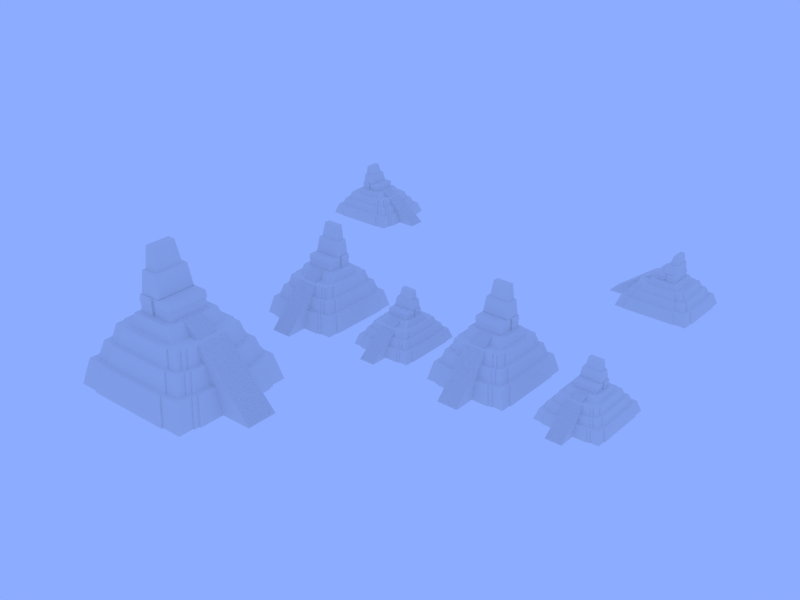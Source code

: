 # Source: templos.blend  (saved by Blender 2.59.0; exported with 4.5.12 LTS)
import bpy
from mathutils import Matrix  # noqa: F401  (used for matrix-valued properties, if any)

bpy.ops.wm.read_factory_settings(use_empty=True)
scene = bpy.context.scene
scene.name = 'Scene'

# ---- collections
col_collection_1 = bpy.data.collections.new('Collection 1'); scene.collection.children.link(col_collection_1)

# ---- materials (node trees are filled in below, after node groups)
mat_templo_png = bpy.data.materials.new('templo.png')
mat_templo_png.alpha_threshold = 0.0
mat_templo_png.use_transparent_shadow = False
mat_templo_png.roughness = 0.5
mat_templo_png.line_color = (0.0, 0.0, 0.0, 1.0)

# ---- material node trees

# ---- world
world_world = bpy.data.worlds.new('World'); scene.world = world_world
world_world.color = (0.2636, 0.4117, 1.0)
world_world.use_sun_shadow = False
world_world.sun_shadow_jitter_overblur = 0.0
world_world.cycles.sampling_method = 'MANUAL'
world_world.cycles.sample_map_resolution = 256
world_world.light_settings.ao_factor = 0.4188

# ---- meshes
me_templo = bpy.data.meshes.new('templo')
me_templo.from_pydata([(1112.0, 164.9, 165.6), (1100.0, 164.9, 178.4), (1125.0, 164.8, 152.7), (1087.0, 164.9, 191.2), (1100.0, 164.9, 165.6), (1111.0, -218.8, 165.6), (1112.0, 164.9, 152.7), (1137.0, 164.8, 139.9), (1075.0, 165.0, 204.0), (1087.0, 164.9, 178.4), (1099.0, -218.8, 178.4), (1124.0, -218.9, 152.7), (1125.0, 164.8, 139.9), (1149.0, 164.8, 127.1), (1063.0, 165.0, 216.9), (1075.0, 165.0, 191.2), (1087.0, -218.8, 191.2), (1099.0, -218.8, 165.6), (1111.0, -218.8, 152.7), (1136.0, -218.9, 139.9), (1137.0, 164.8, 127.1), (1162.0, 164.8, 114.2), (1050.0, 165.0, 229.7), (1063.0, 165.0, 204.0), (1074.0, -218.8, 204.0), (1087.0, -218.8, 178.4), (1124.0, -218.9, 139.9), (1148.0, -218.9, 127.1), (1149.0, 164.8, 114.2), (1174.0, 164.7, 101.4), (840.4, 165.5, 447.8), (1038.0, 165.1, 242.5), (1050.0, 165.0, 216.9), (1062.0, -218.7, 216.9), (1074.0, -218.8, 191.2), (1136.0, -218.9, 127.1), (1161.0, -219.0, 114.2), (1162.0, 164.8, 101.4), (1186.0, 164.7, 88.59), (828.1, 165.6, 460.6), (618.1, 166.1, 678.6), (852.8, 165.5, 434.9), (1026.0, 165.1, 255.3), (1038.0, 165.1, 229.7), (1049.0, -218.7, 229.7), (1062.0, -218.7, 204.0), (1148.0, -218.9, 114.2), (1173.0, -219.0, 101.4), (1174.0, 164.7, 88.59), (1199.0, 164.7, 75.77), (815.7, 165.6, 473.4), (828.1, 165.6, 447.8), (630.4, 166.0, 665.8), (839.5, -218.2, 447.8), (840.4, 165.5, 434.9), (865.1, 165.5, 422.1), (1013.0, 165.1, 268.2), (1026.0, 165.1, 242.5), (1037.0, -218.7, 242.5), (1049.0, -218.7, 216.9), (1161.0, -219.0, 101.4), (1185.0, -219.0, 88.59), (1186.0, 164.7, 75.77), (1211.0, 164.6, 62.94), (372.3, 101.5, 839.4), (803.3, 165.6, 486.2), (815.7, 165.6, 460.6), (827.1, -218.2, 460.6), (605.7, 166.1, 678.6), (617.1, -217.6, 678.6), (618.1, 166.1, 665.8), (642.8, 166.0, 653.0), (655.1, 166.0, 640.2), (667.5, 166.0, 627.3), (851.8, -218.2, 434.9), (852.8, 165.5, 422.1), (877.5, 165.4, 409.3), (1001.0, 165.1, 281.0), (1013.0, 165.1, 255.3), (1025.0, -218.6, 255.3), (1037.0, -218.7, 229.7), (1173.0, -219.0, 88.59), (1198.0, -219.1, 75.77), (1199.0, 164.7, 62.94), (1223.0, 164.6, 50.11), (865.3, 165.5, -1.195), (326.1, 101.6, 873.6), (337.6, 101.6, 865.1), (360.7, 101.5, 848.0), (360.7, 101.5, 839.4), (383.8, 101.5, 830.9), (406.9, 101.4, 813.8), (418.4, 101.4, 805.2), (453.1, 101.3, 779.5), (791.0, 165.7, 499.1), (803.3, 165.6, 473.4), (814.8, -218.1, 473.4), (827.1, -218.2, 447.8), (605.7, 166.1, 691.5), (604.8, -217.6, 678.6), (629.5, -217.7, 665.8), (630.4, 166.0, 653.0), (642.8, 166.0, 640.2), (679.8, 165.9, 614.5), (692.2, 165.9, 601.7), (839.5, -218.2, 434.9), (864.2, -218.2, 422.1), (865.1, 165.5, 409.3), (889.8, 165.4, 396.4), (988.6, 165.2, 293.8), (1001.0, 165.1, 268.2), (1012.0, -218.6, 268.2), (1025.0, -218.6, 242.5), (1185.0, -219.0, 75.77), (1210.0, -219.1, 62.94), (1211.0, 164.6, 50.11), (1236.0, 164.6, 37.29), (325.5, -150.0, 873.6), (326.1, 101.6, 865.1), (349.2, 101.6, 856.5), (360.1, -150.0, 848.0), (371.7, -150.1, 839.4), (372.3, 101.5, 830.9), (395.4, 101.5, 822.3), (406.9, 101.4, 805.2), (430.0, 101.4, 796.6), (441.5, 101.4, 788.1), (453.1, 101.3, 771.0), (704.5, 165.9, 588.8), (716.9, 165.8, 576.0), (655.1, 166.0, 627.3), (778.6, 165.7, 511.9), (791.0, 165.7, 486.2), (802.4, -218.1, 486.2), (814.8, -218.1, 460.6), (568.6, 166.2, 729.9), (581.0, 166.2, 717.1), (604.8, -217.6, 691.5), (593.3, 166.1, 704.3), (617.1, -217.6, 665.8), (641.8, -217.7, 653.0), (654.2, -217.7, 640.2), (666.5, -217.8, 627.3), (667.5, 166.0, 614.5), (679.8, 165.9, 601.7), (851.8, -218.2, 422.1), (876.5, -218.3, 409.3), (877.5, 165.4, 396.4), (902.2, 165.4, 383.6), (976.3, 165.2, 306.7), (988.6, 165.2, 281.0), (1000.0, -218.6, 281.0), (1012.0, -218.6, 255.3), (1198.0, -219.1, 62.94), (1222.0, -219.1, 50.11), (1223.0, 164.6, 37.29), (1248.0, 164.5, 24.46), (314.6, 101.7, 873.6), (337.0, -150.0, 865.1), (349.2, 101.6, 848.0), (360.1, -150.0, 839.4), (383.2, -150.1, 830.9), (383.8, 101.5, 822.3), (395.4, 101.5, 813.8), (406.3, -150.2, 813.8), (417.8, -150.2, 805.2), (418.4, 101.4, 796.6), (430.0, 101.4, 788.1), (441.5, 101.4, 779.5), (452.4, -150.3, 779.5), (464.6, 101.3, 771.0), (337.6, 101.6, 856.5), (692.2, 165.9, 588.8), (704.5, 165.9, 576.0), (766.3, 165.7, 524.7), (778.6, 165.7, 499.1), (790.1, -218.1, 499.1), (802.4, -218.1, 473.4), (556.3, 166.2, 729.9), (568.6, 166.2, 717.1), (581.0, 166.2, 704.3), (593.3, 166.1, 691.5), (629.5, -217.7, 653.0), (654.2, -217.7, 627.3), (678.9, -217.8, 614.5), (691.2, -217.8, 601.7), (864.2, -218.2, 409.3), (888.9, -218.3, 396.4), (889.8, 165.4, 383.6), (914.5, 165.4, 370.8), (976.3, 165.2, 293.8), (987.7, -218.5, 293.8), (1000.0, -218.6, 268.2), (1210.0, -219.1, 50.11), (1235.0, -219.1, 37.29), (1236.0, 164.6, 24.46), (1260.0, 164.5, 11.63), (291.5, 101.7, 899.3), (313.9, -149.9, 873.6), (314.6, 101.7, 882.2), (325.5, -150.0, 865.1), (348.6, -150.0, 856.5), (371.7, -150.1, 830.9), (394.7, -150.1, 822.3), (406.3, -150.2, 805.2), (429.4, -150.2, 796.6), (440.9, -150.2, 788.1), (452.4, -150.3, 771.0), (464.0, -150.3, 771.0), (703.6, -217.9, 588.8), (715.9, -217.9, 576.0), (716.9, 165.8, 563.2), (766.3, 165.7, 511.9), (777.7, -218.0, 511.9), (790.1, -218.1, 486.2), (476.1, 101.3, 762.4), (556.3, 166.2, 742.8), (567.7, -217.5, 729.9), (580.1, -217.6, 717.1), (592.4, -217.6, 704.3), (641.8, -217.7, 640.2), (678.9, -217.8, 601.7), (876.5, -218.3, 396.4), (901.2, -218.3, 383.6), (902.2, 165.4, 370.8), (926.9, 165.3, 358.0), (963.9, 165.2, 319.5), (783.8, 165.7, 324.2), (963.9, 165.2, 306.7), (975.4, -218.5, 306.7), (987.7, -218.5, 281.0), (1222.0, -219.1, 37.29), (1247.0, -219.2, 24.46), (1248.0, 164.5, 11.63), (1260.0, 164.5, -1.195), (279.9, 101.7, 899.3), (313.9, -149.9, 882.2), (303.0, 101.7, 890.7), (337.0, -150.0, 856.5), (383.2, -150.1, 822.3), (417.8, -150.2, 796.6), (440.9, -150.2, 779.5), (464.6, 101.3, 762.4), (354.7, 101.6, 745.3), (703.6, -217.9, 576.0), (729.2, 165.8, 563.2), (596.1, 166.1, 544.8), (753.9, 165.7, 537.5), (651.3, 166.0, 544.8), (753.9, 165.7, 524.7), (765.4, -218.0, 524.7), (777.7, -218.0, 499.1), (555.4, -217.5, 742.8), (543.9, 166.3, 745.3), (555.4, -217.5, 729.9), (580.1, -217.6, 704.3), (666.5, -217.8, 614.5), (888.9, -218.3, 383.6), (913.6, -218.4, 370.8), (914.5, 165.4, 358.0), (939.2, 165.3, 345.1), (718.1, 165.8, 324.2), (963.0, -218.5, 319.5), (975.4, -218.5, 293.8), (1235.0, -219.1, 24.46), (1259.0, -219.2, 11.63), (279.9, 101.7, 901.8), (290.9, -149.9, 899.3), (291.5, 101.7, 890.7), (303.0, 101.7, 882.2), (348.6, -150.0, 848.0), (429.4, -150.2, 788.1), (475.5, -150.3, 762.4), (715.9, -217.9, 563.2), (728.3, -217.9, 563.2), (741.6, 165.8, 550.4), (753.0, -218.0, 537.5), (765.4, -218.0, 511.9), (487.7, 101.2, 753.9), (476.1, 101.3, 753.9), (543.9, 166.3, 742.8), (567.7, -217.5, 717.1), (541.5, 166.3, 745.3), (901.2, -218.3, 370.8), (925.9, -218.4, 358.0), (926.9, 165.3, 345.1), (951.6, 165.3, 332.3), (951.6, 165.3, 319.5), (963.0, -218.5, 306.7), (1247.0, -219.2, 11.63), (279.3, -149.8, 901.8), (279.3, -149.8, 899.3), (302.4, -149.9, 890.7), (394.7, -150.1, 813.8), (691.2, -217.8, 588.8), (729.2, 165.8, 550.4), (741.6, 165.8, 537.5), (753.0, -218.0, 524.7), (475.5, -150.3, 753.9), (543.0, -217.5, 745.3), (592.4, -217.6, 691.5), (487.7, 101.2, 745.3), (913.6, -218.4, 358.0), (938.3, -218.4, 345.1), (939.2, 165.3, 332.3), (950.7, -218.5, 319.5), (1259.0, -219.2, -1.195), (276.5, 101.8, 901.8), (290.9, -149.9, 890.7), (464.0, -150.3, 762.4), (728.3, -217.9, 550.4), (740.7, -217.9, 537.5), (487.1, -150.4, 753.9), (543.0, -217.5, 742.8), (925.9, -218.4, 345.1), (950.7, -218.5, 332.3), (864.4, -218.2, -1.195), (302.4, -149.9, 882.2), (740.7, -217.9, 550.4), (540.5, -217.5, 745.3), (487.1, -150.4, 745.3), (938.3, -218.4, 332.3), (782.9, -218.0, 324.2), (275.9, -149.8, 901.8), (650.3, -217.7, 544.8), (595.2, -217.6, 544.8), (354.1, -150.0, 745.3), (717.2, -217.9, 324.2), (435.6, -600.2, 544.8), (-492.3, -659.6, 324.2), (502.3, -662.0, 324.2), (-425.4, -598.1, 544.8), (482.4, -706.2, 324.2), (502.4, -640.6, 324.2), (-425.3, -576.8, 544.8), (-492.3, -638.2, 324.2), (482.3, -727.6, 324.2), (738.9, -706.9, 324.2), (435.7, -578.8, 544.8), (-412.8, -543.0, 544.8), (-663.3, -637.8, 324.2), (-472.6, -703.9, 324.2), (563.7, -782.2, -1.195), (606.7, -579.3, 544.8), (423.3, -545.0, 544.8), (673.4, -641.0, 324.2), (-412.7, -521.6, 544.8), (-472.7, -725.3, 324.2), (563.7, -803.6, -1.195), (820.3, -782.8, -1.195), (673.7, -534.1, 324.2), (368.8, -495.0, 745.3), (-541.0, -521.3, 544.8), (-358.0, -493.2, 745.3), (-596.3, -576.3, 544.8), (-729.1, -703.3, 324.2), (-554.3, -779.5, -1.195), (-554.4, -800.8, -1.195), (820.7, -590.4, -1.195), (423.4, -523.6, 544.8), (695.0, -534.2, 324.2), (-358.0, -471.8, 745.3), (-662.9, -466.8, 324.2), (-728.5, -446.8, 324.2), (-810.9, -778.8, -1.195), (739.4, -514.5, 324.2), (607.0, -472.4, 544.8), (551.7, -524.0, 544.8), (628.3, -472.4, 544.8), (368.9, -473.6, 745.3), (-595.9, -405.3, 544.8), (-486.3, -471.5, 745.3), (-684.3, -466.7, 324.2), (-810.3, -522.3, -1.195), (760.8, -514.5, 324.2), (551.8, -459.8, 544.8), (497.1, -473.9, 745.3), (695.2, -470.1, 324.2), (-351.2, -399.8, 745.3), (353.5, -401.5, 745.3), (-540.7, -393.0, 544.8), (-485.9, -343.2, 745.3), (-747.8, 403.6, 324.2), (-831.6, -522.2, -1.195), (842.1, -590.5, -1.195), (716.6, -470.1, 324.2), (573.4, -395.7, 544.8), (573.2, -459.9, 544.8), (628.5, -408.3, 544.8), (-505.8, 298.9, 745.3), (-562.1, -393.0, 544.8), (-617.3, -405.3, 544.8), (-749.9, -446.7, 324.2), (-726.5, 403.5, 324.2), (842.3, -526.3, -1.195), (717.2, -217.9, 324.2), (594.7, -395.8, 544.8), (518.7, -409.8, 745.3), (497.3, -409.8, 745.3), (649.9, -408.3, 544.8), (275.3, -363.6, 901.8), (-484.4, 298.8, 745.3), (354.1, -150.0, 745.3), (-615.4, 361.5, 544.8), (-507.3, -343.2, 745.3), (-682.1, 423.3, 324.2), (-829.2, 479.5, -1.195), (-807.8, 479.5, -1.195), (760.9, -450.4, 324.2), (540.2, -345.7, 745.3), (595.2, -217.6, 544.8), (-286.1, -362.3, 901.8), (-349.4, 354.8, 745.3), (-538.9, 348.9, 544.8), (-560.3, 349.0, 544.8), (-725.8, 660.1, 324.2), (782.3, -450.4, 324.2), (650.3, -217.7, 544.8), (518.8, -345.7, 745.3), (-246.3, -292.7, 901.8), (275.9, -149.8, 901.8), (-484.1, 427.1, 745.3), (-594.0, 361.5, 544.8), (-660.7, 423.2, 324.2), (-807.2, 736.0, -1.195), (863.7, -526.4, -1.195), (782.9, -218.0, 324.2), (487.1, -150.4, 745.3), (540.5, -217.5, 745.3), (-65.86, -293.2, 901.8), (-284.5, 316.9, 901.8), (207.2, 229.0, 901.8), (-355.8, 426.8, 745.3), (-593.6, 532.5, 544.8), (-538.6, 477.2, 544.8), (-660.3, 594.3, 324.2), (-550.7, 735.4, -1.195), (864.4, -218.2, -1.195), (-65.8, -267.5, 901.8), (-65.86, -293.2, 1023.0), (-245.0, 247.2, 901.8), (355.3, 353.1, 745.3), (205.9, -276.7, 901.8), (276.5, 101.8, 901.8), (-410.3, 476.9, 544.8), (-469.3, 659.5, 324.2), (487.7, 101.2, 745.3), (-26.06, -276.2, 901.8), (-246.3, -292.7, 1023.0), (-245.0, 247.2, 1023.0), (-64.55, 246.8, 901.8), (277.0, 315.5, 901.8), (205.9, -276.7, 1023.0), (-355.8, 448.2, 745.3), (-422.6, 532.1, 544.8), (-489.3, 593.8, 324.2), (-489.2, 615.2, 324.2), (-469.2, 680.8, 324.2), (541.5, 166.3, 745.3), (-26.04, -267.6, 901.8), (-65.8, -267.5, 1023.0), (-65.88, -301.7, 1023.0), (207.2, 229.0, 1023.0), (-24.83, 229.6, 901.8), (371.1, 446.4, 745.3), (-410.3, 498.2, 544.8), (505.4, 612.8, 324.2), (-550.6, 756.8, -1.195), (718.1, 165.8, 324.2), (651.3, 166.0, 544.8), (596.1, 166.1, 544.8), (-26.04, -267.6, 1023.0), (-65.86, -293.2, 1107.0), (-246.3, -301.3, 1023.0), (-253.5, 255.8, 1023.0), (-64.55, 246.8, 1023.0), (354.7, 101.6, 745.3), (-26.06, -276.2, 1023.0), (-24.83, 229.6, 1023.0), (214.5, -285.3, 1023.0), (371.1, 425.0, 745.3), (425.9, 496.2, 544.8), (-422.6, 553.5, 544.8), (628.2, 753.9, -1.195), (546.4, 678.4, 324.2), (783.8, 165.7, 324.2), (-26.04, -267.6, 1107.0), (-65.8, -267.5, 1107.0), (-245.0, 255.7, 1023.0), (-64.61, 221.1, 1023.0), (-24.85, 221.0, 901.8), (205.9, -285.3, 1023.0), (-24.81, 238.1, 1023.0), (215.7, 237.5, 1023.0), (425.8, 474.8, 544.8), (438.4, 551.4, 544.8), (546.4, 657.0, 324.2), (718.7, 419.9, 324.2), (499.2, 360.6, 745.3), (596.5, 346.1, 544.8), (-26.06, -276.2, 1107.0), (-245.0, 221.5, 1107.0), (-254.9, -301.3, 1023.0), (-245.0, 247.2, 1107.0), (-64.53, 255.3, 1023.0), (-64.61, 221.1, 901.8), (-64.61, 221.1, 1107.0), (-26.08, -284.7, 1023.0), (207.2, 237.5, 1023.0), (-24.83, 229.6, 1107.0), (205.9, -276.7, 1107.0), (-24.85, 221.0, 1023.0), (554.1, 474.5, 544.8), (505.4, 591.4, 324.2), (628.1, 732.5, -1.195), (676.4, 591.0, 324.2), (763.0, 399.9, 324.2), (651.7, 358.4, 544.8), (520.4, 296.4, 745.3), (499.3, 424.7, 745.3), (-246.2, -267.1, 1107.0), (-246.3, -292.7, 1107.0), (-64.55, 246.8, 1107.0), (207.2, 229.0, 1107.0), (438.4, 530.0, 544.8), (742.2, 656.5, 324.2), (824.0, 732.1, -1.195), (784.4, 399.9, 324.2), (697.5, 484.1, 324.2), (630.4, 358.5, 544.8), (541.8, 296.4, 745.3), (520.6, 360.5, 745.3), (553.9, 410.4, 544.8), (-232.1, -237.8, 1380.0), (28.44, -267.8, 1110.0), (-24.85, 221.0, 1107.0), (609.4, 529.6, 544.8), (741.8, 464.1, 324.2), (865.3, 165.5, -1.195), (866.1, 475.4, -1.195), (697.3, 419.9, 324.2), (575.3, 410.3, 544.8), (575.2, 346.2, 544.8), (-231.1, 192.2, 1380.0), (29.62, 220.9, 1110.0), (609.1, 422.7, 544.8), (823.5, 539.7, -1.195), (844.7, 475.5, -1.195), (676.1, 484.1, 324.2), (630.5, 422.6, 544.8), (-219.8, -201.7, 1380.0), (-11.95, -238.3, 1382.0), (763.1, 464.1, 324.2), (844.9, 539.6, -1.195), (-218.9, 156.0, 1380.0), (-10.9, 191.7, 1382.0), (-209.6, -174.9, 1650.0), (-51.87, 155.6, 1382.0), (-52.74, -202.1, 1382.0), (-208.9, 129.1, 1650.0), (-109.7, -175.1, 1650.0), (-109.0, 128.9, 1650.0)], [], [(282, 299, 253), (299, 280, 253), (299, 282, 319), (280, 299, 313), (5, 0, 4), (6, 0, 5), (9, 10, 1), (10, 4, 1), (5, 4, 17), (6, 5, 18), (6, 11, 2), (11, 12, 2), (15, 16, 3), (16, 9, 3), (10, 9, 25), (4, 10, 17), (11, 6, 18), (12, 11, 26), (12, 19, 7), (19, 20, 7), (23, 24, 8), (24, 15, 8), (16, 15, 34), (9, 16, 25), (19, 12, 26), (20, 19, 35), (20, 27, 13), (27, 28, 13), (32, 33, 14), (33, 23, 14), (24, 23, 45), (15, 24, 34), (27, 20, 35), (28, 27, 46), (28, 36, 21), (36, 37, 21), (43, 44, 22), (44, 32, 22), (33, 32, 59), (23, 33, 45), (36, 28, 46), (37, 36, 60), (37, 47, 29), (47, 48, 29), (51, 53, 30), (53, 54, 30), (57, 58, 31), (58, 43, 31), (44, 43, 80), (32, 44, 59), (47, 37, 60), (48, 47, 81), (48, 61, 38), (61, 62, 38), (66, 67, 39), (67, 51, 39), (68, 69, 40), (69, 70, 40), (53, 51, 97), (54, 53, 105), (54, 74, 41), (74, 75, 41), (78, 79, 42), (79, 57, 42), (58, 57, 112), (43, 58, 80), (61, 48, 81), (62, 61, 113), (62, 82, 49), (82, 83, 49), (95, 96, 50), (96, 66, 50), (67, 66, 134), (51, 67, 97), (69, 68, 99), (70, 69, 139), (70, 100, 52), (100, 101, 52), (74, 54, 105), (75, 74, 145), (75, 106, 55), (106, 107, 55), (110, 111, 56), (111, 78, 56), (79, 78, 152), (57, 79, 112), (82, 62, 113), (83, 82, 153), (83, 114, 63), (114, 115, 63), (117, 118, 86), (120, 89, 88), (89, 121, 64), (121, 122, 64), (132, 133, 65), (133, 95, 65), (96, 95, 177), (66, 96, 134), (68, 137, 99), (137, 68, 98), (100, 70, 139), (101, 100, 182), (101, 140, 71), (140, 102, 71), (102, 141, 72), (141, 130, 72), (130, 142, 73), (142, 143, 73), (106, 75, 145), (107, 106, 186), (107, 146, 76), (146, 147, 76), (150, 151, 77), (151, 110, 77), (111, 110, 192), (78, 111, 152), (114, 83, 153), (115, 114, 193), (115, 154, 84), (154, 155, 84), (157, 117, 86), (118, 117, 200), (118, 158, 87), (158, 171, 87), (159, 120, 88), (89, 120, 160), (121, 89, 160), (122, 121, 202), (122, 161, 90), (161, 162, 90), (163, 164, 91), (164, 124, 91), (124, 165, 92), (165, 166, 92), (168, 169, 93), (169, 127, 93), (175, 176, 94), (176, 132, 94), (133, 132, 214), (95, 133, 177), (181, 137, 98), (140, 101, 182), (102, 140, 220), (141, 102, 220), (130, 141, 183), (142, 130, 183), (143, 142, 256), (143, 184, 103), (184, 144, 103), (144, 185, 104), (185, 172, 104), (146, 107, 186), (147, 146, 222), (147, 187, 108), (187, 188, 108), (190, 191, 109), (191, 150, 109), (151, 150, 230), (110, 151, 192), (154, 115, 193), (155, 154, 231), (155, 194, 116), (194, 195, 116), (117, 157, 198), (158, 118, 200), (171, 158, 238), (171, 201, 119), (120, 159, 270), (201, 159, 119), (161, 122, 202), (162, 161, 239), (162, 203, 123), (203, 163, 123), (164, 163, 293), (124, 164, 204), (165, 124, 204), (166, 165, 240), (166, 205, 125), (205, 167, 125), (167, 206, 126), (206, 168, 126), (169, 168, 241), (127, 169, 207), (208, 127, 207), (127, 208, 170), (172, 209, 128), (209, 173, 128), (173, 210, 129), (210, 211, 129), (212, 213, 131), (213, 175, 131), (176, 175, 251), (132, 176, 214), (178, 217, 135), (217, 179, 135), (179, 218, 136), (218, 180, 136), (180, 219, 138), (137, 181, 300), (219, 181, 138), (184, 143, 256), (144, 184, 221), (185, 144, 221), (172, 185, 294), (187, 147, 222), (188, 187, 257), (188, 223, 148), (223, 224, 148), (228, 229, 149), (229, 190, 149), (191, 190, 263), (150, 191, 230), (194, 155, 231), (195, 194, 264), (195, 232, 156), (232, 233, 156), (157, 236, 198), (236, 157, 199), (201, 171, 238), (159, 201, 270), (203, 162, 239), (163, 203, 293), (205, 166, 240), (167, 205, 271), (206, 167, 271), (168, 206, 241), (208, 242, 170), (209, 172, 294), (173, 209, 244), (210, 173, 244), (211, 210, 273), (249, 250, 174), (250, 212, 174), (213, 212, 277), (175, 213, 251), (252, 178, 216), (178, 252, 254), (217, 178, 254), (179, 217, 281), (218, 179, 281), (180, 218, 255), (219, 180, 255), (181, 219, 300), (223, 188, 257), (224, 223, 283), (224, 258, 189), (258, 259, 189), (262, 228, 226), (229, 228, 288), (190, 229, 263), (232, 195, 264), (233, 232, 289), (233, 265, 196), (265, 234, 196), (235, 267, 197), (267, 268, 197), (269, 236, 199), (242, 208, 309), (242, 272, 215), (274, 211, 273), (211, 274, 245), (276, 249, 247), (250, 249, 297), (212, 250, 277), (272, 279, 215), (280, 252, 216), (258, 224, 283), (259, 258, 302), (259, 284, 225), (284, 285, 225), (287, 262, 226), (228, 262, 288), (265, 233, 289), (234, 265, 306), (290, 235, 266), (235, 290, 291), (267, 235, 291), (268, 267, 308), (268, 292, 237), (236, 269, 317), (292, 269, 237), (272, 242, 309), (274, 295, 245), (296, 276, 247), (249, 276, 297), (279, 272, 298), (279, 312, 278), (252, 280, 313), (284, 259, 302), (285, 284, 314), (285, 303, 260), (303, 304, 260), (262, 287, 305), (315, 287, 286), (307, 290, 266), (292, 268, 308), (269, 292, 317), (295, 274, 310), (295, 318, 275), (276, 296, 311), (318, 296, 275), (312, 301, 278), (312, 279, 298), (303, 285, 314), (304, 303, 321), (304, 315, 286), (287, 315, 305), (290, 307, 323), (318, 295, 310), (296, 318, 311), (301, 312, 320), (315, 304, 321), (0, 6, 4), (12, 227, 6), (6, 227, 4), (1, 4, 9), (2, 12, 6), (20, 227, 12), (4, 227, 9), (3, 9, 15), (7, 20, 12), (28, 227, 20), (9, 227, 15), (8, 15, 23), (17, 18, 5), (13, 28, 20), (37, 227, 28), (15, 227, 23), (14, 23, 32), (25, 17, 10), (322, 18, 17), (18, 26, 11), (21, 37, 28), (48, 227, 37), (23, 227, 32), (22, 32, 43), (34, 25, 16), (322, 17, 25), (322, 26, 18), (26, 35, 19), (29, 48, 37), (62, 227, 48), (30, 54, 51), (75, 248, 54), (32, 227, 43), (31, 43, 57), (45, 34, 24), (322, 25, 34), (322, 35, 26), (35, 46, 27), (38, 62, 48), (83, 227, 62), (54, 248, 51), (39, 51, 66), (41, 75, 54), (107, 248, 75), (43, 227, 57), (42, 57, 78), (59, 45, 33), (322, 34, 45), (322, 46, 35), (46, 60, 36), (49, 83, 62), (115, 227, 83), (40, 70, 68), (51, 248, 66), (50, 66, 95), (52, 101, 70), (102, 70, 101), (55, 107, 75), (147, 248, 107), (57, 227, 78), (56, 78, 110), (80, 59, 44), (322, 45, 59), (322, 60, 46), (60, 81, 47), (63, 115, 83), (155, 227, 115), (122, 159, 89), (64, 122, 89), (102, 68, 70), (66, 248, 95), (65, 95, 132), (68, 178, 181), (71, 102, 101), (73, 143, 130), (144, 130, 143), (172, 130, 144), (167, 162, 124), (162, 171, 122), (97, 105, 53), (76, 147, 107), (188, 248, 147), (78, 227, 110), (77, 110, 150), (112, 80, 58), (322, 59, 80), (322, 81, 60), (81, 113, 61), (84, 155, 115), (195, 227, 155), (88, 89, 159), (122, 171, 159), (90, 162, 122), (124, 162, 163), (91, 124, 163), (92, 166, 124), (167, 124, 166), (93, 127, 168), (127, 167, 168), (87, 171, 118), (173, 130, 172), (72, 130, 102), (102, 178, 68), (95, 248, 132), (94, 132, 175), (134, 97, 67), (180, 178, 179), (98, 68, 181), (181, 178, 180), (99, 139, 69), (103, 144, 143), (104, 172, 144), (167, 171, 162), (324, 105, 97), (105, 145, 74), (108, 188, 147), (224, 248, 188), (110, 227, 150), (109, 150, 190), (152, 112, 79), (322, 80, 112), (322, 113, 81), (113, 153, 82), (116, 195, 155), (233, 227, 195), (227, 234, 85), (86, 118, 157), (119, 159, 171), (123, 163, 162), (125, 167, 166), (126, 168, 167), (242, 167, 127), (171, 269, 118), (128, 173, 172), (129, 211, 173), (211, 130, 173), (130, 178, 102), (132, 248, 175), (131, 175, 212), (177, 134, 96), (324, 97, 134), (135, 179, 178), (136, 180, 179), (300, 99, 137), (138, 181, 180), (300, 139, 99), (139, 182, 100), (242, 171, 167), (324, 145, 105), (145, 186, 106), (148, 224, 188), (259, 248, 224), (150, 227, 190), (149, 190, 228), (192, 152, 111), (322, 112, 152), (322, 153, 113), (153, 193, 114), (156, 233, 195), (234, 227, 233), (118, 269, 157), (198, 200, 117), (270, 160, 120), (160, 202, 121), (170, 242, 127), (171, 235, 269), (211, 178, 130), (175, 248, 212), (174, 212, 249), (214, 177, 133), (324, 134, 177), (178, 246, 280), (300, 182, 139), (182, 220, 140), (220, 183, 141), (183, 256, 142), (242, 243, 171), (324, 186, 145), (186, 222, 146), (189, 259, 224), (285, 248, 259), (190, 227, 228), (230, 192, 151), (322, 152, 192), (322, 193, 153), (193, 231, 154), (196, 234, 233), (197, 268, 235), (199, 157, 269), (269, 235, 268), (317, 200, 198), (200, 238, 158), (270, 202, 160), (202, 239, 161), (293, 204, 164), (204, 240, 165), (241, 207, 169), (207, 309, 208), (171, 243, 235), (211, 246, 178), (212, 248, 249), (251, 214, 176), (324, 177, 214), (215, 279, 242), (216, 178, 280), (280, 246, 282), (300, 220, 182), (220, 256, 183), (256, 221, 184), (221, 294, 185), (243, 242, 301), (324, 222, 186), (222, 257, 187), (225, 285, 259), (304, 248, 285), (226, 228, 287), (228, 227, 287), (263, 230, 191), (322, 192, 230), (322, 231, 193), (231, 264, 194), (317, 198, 236), (237, 269, 268), (317, 238, 200), (238, 270, 201), (270, 239, 202), (239, 293, 203), (293, 240, 204), (240, 271, 205), (271, 241, 206), (241, 309, 207), (235, 243, 307), (294, 244, 209), (244, 273, 210), (245, 295, 211), (246, 211, 295), (247, 249, 296), (275, 248, 246), (249, 248, 296), (277, 251, 213), (324, 214, 251), (301, 242, 279), (280, 282, 253), (313, 254, 252), (254, 281, 217), (281, 255, 218), (255, 300, 219), (300, 256, 220), (256, 294, 221), (324, 257, 222), (257, 283, 223), (260, 304, 285), (248, 304, 261), (286, 227, 261), (287, 227, 286), (288, 263, 229), (322, 230, 263), (322, 264, 231), (264, 289, 232), (235, 307, 266), (317, 270, 238), (270, 293, 239), (293, 271, 240), (271, 309, 241), (294, 273, 244), (273, 310, 274), (275, 246, 295), (296, 248, 275), (297, 277, 250), (324, 251, 277), (278, 301, 279), (313, 281, 254), (281, 300, 255), (300, 294, 256), (324, 283, 257), (283, 302, 258), (286, 261, 304), (305, 288, 262), (322, 263, 288), (322, 289, 264), (289, 306, 265), (323, 291, 290), (291, 308, 267), (317, 293, 270), (293, 309, 271), (309, 298, 272), (294, 310, 273), (311, 297, 276), (324, 277, 297), (313, 300, 281), (325, 294, 300), (301, 319, 282), (324, 302, 283), (302, 314, 284), (322, 288, 305), (322, 306, 289), (323, 308, 291), (308, 317, 292), (317, 309, 293), (326, 298, 309), (325, 310, 294), (324, 297, 311), (326, 312, 298), (319, 313, 299), (325, 300, 313), (320, 319, 301), (324, 314, 302), (314, 321, 303), (322, 305, 315), (306, 322, 316), (323, 317, 308), (326, 309, 317), (325, 318, 310), (324, 311, 318), (312, 326, 320), (325, 313, 319), (324, 321, 314), (327, 315, 321), (322, 315, 327), (326, 317, 323), (324, 318, 325), (327, 321, 324), (328, 329, 330), (329, 328, 331), (333, 328, 330), (331, 335, 329), (328, 333, 338), (335, 331, 334), (333, 343, 338), (334, 340, 335), (343, 333, 345), (340, 334, 354), (350, 343, 345), (354, 362, 340), (343, 350, 366), (368, 350, 360), (362, 354, 370), (350, 368, 366), (377, 368, 360), (370, 372, 362), (368, 377, 388), (372, 370, 391), (399, 377, 385), (377, 399, 388), (391, 405, 372), (395, 399, 385), (405, 391, 403), (399, 395, 417), (403, 423, 405), (423, 403, 422), (433, 423, 422), (423, 433, 435), (433, 455, 435), (455, 433, 454), (482, 455, 454), (455, 482, 456), (482, 466, 456), (466, 482, 495), (497, 469, 468), (495, 513, 466), (469, 497, 517), (513, 495, 524), (497, 529, 517), (524, 515, 513), (529, 497, 540), (515, 524, 536), (549, 540, 528), (540, 549, 529), (548, 536, 545), (536, 548, 515), (545, 528, 548), (528, 545, 549), (329, 332, 330), (328, 334, 331), (329, 336, 332), (330, 332, 337), (330, 337, 333), (334, 328, 339), (340, 329, 335), (341, 336, 329), (344, 328, 338), (333, 337, 345), (339, 328, 344), (346, 334, 339), (340, 341, 329), (336, 341, 347), (344, 338, 343), (345, 337, 350), (352, 334, 346), (341, 340, 355), (344, 343, 359), (350, 337, 360), (334, 352, 354), (340, 363, 355), (359, 343, 367), (360, 337, 365), (351, 361, 353), (352, 370, 354), (372, 340, 362), (363, 340, 372), (375, 343, 366), (367, 343, 375), (360, 365, 377), (361, 351, 378), (379, 351, 369), (370, 352, 380), (361, 381, 371), (382, 363, 372), (385, 365, 374), (386, 366, 368), (375, 366, 387), (377, 365, 385), (378, 351, 379), (389, 361, 378), (379, 369, 376), (370, 380, 390), (389, 381, 361), (363, 382, 392), (382, 372, 393), (385, 374, 395), (387, 366, 386), (386, 368, 396), (396, 368, 388), (389, 378, 401), (379, 376, 402), (403, 370, 390), (381, 389, 404), (370, 403, 391), (393, 372, 405), (395, 374, 408), (402, 376, 398), (410, 388, 399), (396, 388, 410), (401, 378, 412), (403, 390, 414), (393, 405, 415), (395, 408, 416), (402, 398, 397), (410, 399, 417), (400, 419, 411), (401, 412, 421), (403, 414, 422), (415, 405, 423), (395, 416, 426), (427, 397, 418), (427, 418, 409), (402, 397, 427), (419, 400, 429), (419, 430, 411), (431, 400, 420), (421, 412, 432), (433, 414, 413), (422, 414, 433), (415, 423, 435), (427, 409, 428), (429, 400, 438), (430, 419, 440), (442, 400, 431), (431, 420, 443), (432, 412, 441), (433, 413, 434), (415, 435, 445), (438, 400, 447), (430, 440, 450), (447, 400, 442), (431, 443, 451), (432, 441, 453), (433, 434, 454), (454, 434, 444), (445, 435, 456), (459, 438, 447), (430, 450, 451), (451, 463, 431), (453, 441, 464), (454, 444, 465), (456, 435, 455), (445, 456, 466), (445, 466, 457), (446, 458, 441), (451, 450, 463), (464, 441, 480), (454, 465, 481), (457, 466, 484), (441, 458, 480), (441, 476, 446), (463, 450, 490), (454, 481, 482), (484, 466, 496), (485, 497, 468), (480, 458, 498), (469, 499, 470), (490, 450, 505), (512, 481, 494), (482, 481, 495), (466, 515, 496), (497, 485, 516), (498, 458, 518), (480, 498, 519), (499, 469, 517), (481, 512, 524), (495, 481, 524), (515, 466, 513), (496, 515, 525), (516, 485, 527), (497, 516, 528), (530, 518, 458), (531, 498, 518), (499, 517, 529), (524, 512, 536), (515, 537, 525), (515, 528, 516), (528, 540, 497), (499, 529, 541), (512, 532, 541), (536, 512, 545), (515, 516, 537), (528, 515, 548), (541, 529, 512), (541, 542, 499), (545, 512, 529), (552, 537, 516), (549, 545, 529), (336, 342, 332), (342, 337, 332), (342, 336, 348), (337, 342, 349), (356, 347, 341), (357, 336, 347), (336, 357, 348), (358, 337, 349), (364, 341, 355), (347, 356, 357), (341, 364, 356), (337, 358, 365), (373, 355, 363), (355, 373, 364), (358, 374, 365), (363, 383, 373), (374, 358, 384), (383, 363, 392), (394, 374, 384), (406, 392, 382), (407, 382, 393), (392, 406, 383), (374, 394, 408), (382, 407, 406), (415, 407, 393), (394, 416, 408), (407, 415, 424), (416, 394, 425), (415, 436, 424), (437, 416, 425), (416, 437, 426), (436, 415, 445), (457, 436, 445), (436, 457, 467), (457, 483, 467), (483, 457, 484), (484, 514, 483), (514, 484, 496), (496, 526, 514), (526, 496, 525), (485, 539, 527), (539, 516, 527), (546, 525, 537), (525, 546, 526), (539, 485, 538), (516, 539, 547), (537, 553, 546), (547, 552, 516), (553, 537, 552), (552, 547, 553), (351, 339, 344), (353, 346, 339), (339, 351, 353), (359, 351, 344), (361, 352, 346), (346, 353, 361), (351, 359, 369), (352, 361, 371), (376, 359, 367), (359, 376, 369), (371, 380, 352), (375, 376, 367), (380, 371, 381), (397, 375, 387), (376, 375, 398), (381, 390, 380), (386, 397, 387), (409, 386, 396), (375, 397, 398), (413, 389, 401), (390, 381, 404), (414, 404, 389), (397, 386, 418), (386, 409, 418), (410, 409, 396), (389, 413, 414), (421, 413, 401), (404, 414, 390), (409, 410, 428), (413, 421, 434), (444, 421, 432), (421, 444, 434), (453, 444, 432), (444, 453, 465), (481, 453, 464), (453, 481, 465), (494, 464, 480), (464, 494, 481), (480, 512, 494), (499, 458, 470), (512, 480, 519), (532, 519, 498), (458, 499, 530), (519, 532, 512), (499, 518, 530), (541, 498, 531), (542, 531, 518), (498, 541, 532), (518, 499, 542), (531, 542, 541), (400, 378, 379), (378, 400, 411), (402, 400, 379), (411, 412, 378), (400, 402, 420), (412, 411, 430), (430, 441, 412), (441, 430, 451), (443, 441, 451), (441, 443, 476), (439, 419, 429), (438, 439, 429), (419, 439, 448), (419, 449, 440), (439, 438, 460), (449, 419, 448), (449, 450, 440), (452, 447, 442), (471, 438, 459), (447, 471, 459), (438, 471, 460), (450, 449, 475), (447, 452, 477), (431, 478, 462), (478, 431, 463), (471, 447, 477), (489, 450, 475), (490, 478, 463), (450, 489, 505), (478, 490, 511), (489, 490, 505), (490, 489, 511), (431, 452, 442), (452, 431, 462), (461, 448, 439), (448, 461, 473), (448, 474, 449), (479, 452, 462), (473, 474, 448), (449, 474, 488), (488, 475, 449), (491, 477, 452), (492, 462, 478), (452, 479, 491), (479, 462, 493), (474, 473, 502), (475, 488, 504), (477, 491, 507), (462, 492, 508), (493, 462, 508), (472, 439, 460), (439, 472, 461), (486, 460, 471), (472, 460, 487), (472, 473, 461), (477, 500, 471), (460, 486, 487), (471, 500, 486), (501, 472, 487), (473, 472, 502), (503, 488, 474), (475, 506, 489), (478, 509, 492), (510, 491, 479), (493, 510, 479), (500, 477, 507), (501, 487, 486), (510, 486, 500), (520, 472, 501), (502, 472, 521), (488, 503, 504), (522, 475, 504), (506, 475, 522), (506, 511, 489), (491, 510, 507), (509, 508, 492), (511, 509, 478), (508, 509, 493), (510, 493, 523), (507, 510, 500), (486, 510, 501), (472, 520, 521), (533, 501, 520), (504, 503, 522), (501, 510, 503), (503, 506, 522), (511, 506, 535), (509, 511, 535), (493, 509, 523), (535, 510, 523), (501, 533, 543), (534, 533, 520), (503, 510, 506), (510, 535, 506), (535, 523, 509), (550, 543, 533), (543, 544, 501), (533, 534, 551), (544, 551, 534), (543, 550, 554), (551, 550, 533), (544, 543, 555), (551, 544, 555), (556, 554, 550), (543, 554, 557), (550, 551, 558), (543, 557, 555), (557, 551, 555), (554, 556, 559), (558, 556, 550), (559, 557, 554), (558, 551, 557), (560, 559, 556), (556, 558, 560), (557, 559, 561), (557, 560, 558), (559, 560, 561), (560, 557, 561), (521, 474, 502), (503, 501, 474), (474, 520, 501), (520, 521, 474), (501, 534, 520), (534, 501, 544)])
_uv = me_templo.uv_layers.new(name='exportar')
_uv.uv.foreach_set('vector', [0.08222, 0.9574, 0.2417, 0.9553, 0.08222, 0.9553, 0.9655, 0.8102, 0.9675, 0.6507, 0.9655, 0.6507, 0.2427, 0.9563, 0.08322, 0.9584, 0.2427, 0.9584, 0.9685, 0.6517, 0.9665, 0.8112, 0.9685, 0.8112, 0.9604, 0.2417, 0.9604, 0.08222, 0.9625, 0.08222, 0.6507, 0.9574, 0.6507, 0.9553, 0.8102, 0.9553, 0.9574, 0.001001, 0.9553, 0.1604, 0.9553, 0.001001, 0.3229, 0.9502, 0.1634, 0.9523, 0.1634, 0.9502, 0.9614, 0.2427, 0.9635, 0.08322, 0.9635, 0.2427, 0.6517, 0.9584, 0.8112, 0.9563, 0.8112, 0.9584, 0.9523, 0.001001, 0.9502, 0.1604, 0.9502, 0.001001, 0.3229, 0.9452, 0.1634, 0.9472, 0.1634, 0.9452, 0.9523, 0.6507, 0.9502, 0.8102, 0.9502, 0.6507, 0.3229, 0.9401, 0.1634, 0.9422, 0.1634, 0.9401, 0.9472, 0.4883, 0.9452, 0.6477, 0.9452, 0.4883, 0.1644, 0.9533, 0.3239, 0.9512, 0.3239, 0.9533, 0.3259, 0.9422, 0.4853, 0.9401, 0.3259, 0.9401, 0.9452, 0.8102, 0.9472, 0.6507, 0.9452, 0.6507, 0.001001, 0.9422, 0.1604, 0.9401, 0.001001, 0.9401, 0.9401, 0.8102, 0.9422, 0.6507, 0.9401, 0.6507, 0.2447, 0.9878, 0.4041, 0.9858, 0.2447, 0.9858, 0.9858, 0.6477, 0.9878, 0.4883, 0.9858, 0.4883, 0.8132, 0.9878, 0.9726, 0.9858, 0.8132, 0.9858, 0.1644, 0.9432, 0.3239, 0.9411, 0.3239, 0.9432, 0.1614, 0.9411, 0.002002, 0.9432, 0.1614, 0.9432, 0.9432, 0.6517, 0.9411, 0.8112, 0.9432, 0.8112, 0.9878, 0.001001, 0.9858, 0.1604, 0.9858, 0.001001, 0.5665, 0.9858, 0.4071, 0.9878, 0.4071, 0.9858, 0.9878, 0.1634, 0.9858, 0.3229, 0.9858, 0.1634, 0.9726, 0.9807, 0.8132, 0.9828, 0.8132, 0.9807, 0.9828, 0.1634, 0.9807, 0.3229, 0.9807, 0.1634, 0.9888, 0.4893, 0.9868, 0.6487, 0.9888, 0.6487, 0.08222, 0.9828, 0.2417, 0.9807, 0.08222, 0.9807, 0.9807, 0.9726, 0.9828, 0.8132, 0.9807, 0.8132, 0.2447, 0.9828, 0.4041, 0.9807, 0.2447, 0.9807, 0.9807, 0.1604, 0.9828, 0.001001, 0.9807, 0.001001, 0.4071, 0.9828, 0.5665, 0.9807, 0.4071, 0.9807, 0.9807, 0.8102, 0.9828, 0.6507, 0.9807, 0.6507, 0.8132, 0.9777, 0.9726, 0.9756, 0.8132, 0.9756, 0.9807, 0.6477, 0.9828, 0.4883, 0.9807, 0.4883, 0.9736, 0.9766, 0.8142, 0.9787, 0.9736, 0.9787, 0.9838, 0.002002, 0.9817, 0.1614, 0.9838, 0.1614, 0.08222, 0.9777, 0.2417, 0.9756, 0.08222, 0.9756, 0.9756, 0.4853, 0.9777, 0.3259, 0.9756, 0.3259, 0.6507, 0.9777, 0.8102, 0.9756, 0.6507, 0.9756, 0.9756, 0.6477, 0.9777, 0.4883, 0.9756, 0.4883, 0.08222, 0.9726, 0.2417, 0.9705, 0.08222, 0.9705, 0.9705, 0.4853, 0.9726, 0.3259, 0.9705, 0.3259, 0.6507, 0.9726, 0.8102, 0.9705, 0.6507, 0.9705, 0.9838, 0.6517, 0.9817, 0.8112, 0.9838, 0.8112, 0.9512, 0.8112, 0.9533, 0.6517, 0.9533, 0.8112, 0.9787, 0.3269, 0.9766, 0.4863, 0.9787, 0.4863, 0.9726, 0.6507, 0.9705, 0.8102, 0.9705, 0.6507, 0.4853, 0.9655, 0.3259, 0.9675, 0.3259, 0.9655, 0.9726, 0.001001, 0.9705, 0.1604, 0.9705, 0.001001, 0.6477, 0.9655, 0.4883, 0.9675, 0.4883, 0.9655, 0.9726, 0.1634, 0.9705, 0.3229, 0.9705, 0.1634, 0.8102, 0.9655, 0.6507, 0.9675, 0.6507, 0.9655, 0.9675, 0.8132, 0.9655, 0.9726, 0.9655, 0.8132, 0.9787, 0.4893, 0.9766, 0.6487, 0.9787, 0.6487, 0.08222, 0.9675, 0.2417, 0.9655, 0.08222, 0.9655, 0.9604, 0.8914, 0.9625, 0.732, 0.9604, 0.732, 0.6507, 0.9625, 0.8102, 0.9604, 0.6507, 0.9604, 0.9655, 0.3229, 0.9675, 0.1634, 0.9655, 0.1634, 0.4883, 0.9625, 0.6477, 0.9604, 0.4883, 0.9604, 0.9736, 0.3269, 0.9715, 0.4863, 0.9736, 0.4863, 0.9675, 0.4883, 0.9655, 0.6477, 0.9655, 0.4883, 0.3269, 0.9685, 0.4863, 0.9665, 0.4863, 0.9685, 0.4883, 0.9574, 0.6477, 0.9553, 0.4883, 0.9553, 0.9604, 0.4853, 0.9625, 0.3259, 0.9604, 0.3259, 0.3259, 0.9574, 0.4853, 0.9553, 0.3259, 0.9553, 0.9604, 0.6477, 0.9625, 0.4883, 0.9604, 0.4883, 0.8112, 0.9715, 0.6517, 0.9736, 0.8112, 0.9736, 0.8102, 0.9502, 0.6507, 0.9523, 0.6507, 0.9502, 0.9574, 0.4883, 0.9553, 0.6477, 0.9553, 0.4883, 0.6517, 0.9685, 0.8112, 0.9665, 0.8112, 0.9685, 0.3259, 0.9523, 0.4853, 0.9502, 0.3259, 0.9502, 0.9553, 0.4853, 0.9574, 0.3259, 0.9553, 0.3259, 0.9512, 0.1614, 0.9533, 0.002002, 0.9533, 0.1614, 0.6477, 0.9502, 0.4883, 0.9523, 0.4883, 0.9502, 0.9523, 0.3259, 0.9502, 0.4853, 0.9502, 0.3259, 0.4853, 0.9452, 0.3259, 0.9472, 0.3259, 0.9452, 0.9523, 0.4883, 0.9502, 0.6477, 0.9502, 0.4883, 0.729, 0.9452, 0.5695, 0.9472, 0.5695, 0.9452, 0.9472, 0.001001, 0.9452, 0.1604, 0.9452, 0.001001, 0.9685, 0.1644, 0.9665, 0.3239, 0.9685, 0.3239, 0.4883, 0.9422, 0.6477, 0.9401, 0.4883, 0.9401, 0.9635, 0.3269, 0.9614, 0.4863, 0.9635, 0.4863, 0.9462, 0.6487, 0.9482, 0.4893, 0.9482, 0.6487, 0.9838, 0.8142, 0.9817, 0.9736, 0.9838, 0.9736, 0.9249, 0.9726, 0.9269, 0.8944, 0.9249, 0.8944, 0.07922, 0.9705, 0.001001, 0.9726, 0.001001, 0.9705, 0.9371, 0.8944, 0.935, 0.9726, 0.935, 0.8944, 0.8914, 0.9705, 0.8132, 0.9726, 0.8132, 0.9705, 0.9472, 0.3259, 0.9452, 0.4853, 0.9452, 0.3259, 0.8914, 0.935, 0.732, 0.9371, 0.732, 0.935, 0.9472, 0.1634, 0.9452, 0.3229, 0.9452, 0.1634, 0.9635, 0.4893, 0.9614, 0.6487, 0.9635, 0.6487, 0.1604, 0.935, 0.001001, 0.9371, 0.001001, 0.935, 0.002002, 0.9381, 0.1614, 0.936, 0.1614, 0.9381, 0.9715, 0.3239, 0.9736, 0.1644, 0.9736, 0.3239, 0.9584, 0.3269, 0.9563, 0.4863, 0.9584, 0.4863, 0.9422, 0.001001, 0.9401, 0.1604, 0.9401, 0.001001, 0.1604, 0.9299, 0.001001, 0.932, 0.001001, 0.9299, 0.9371, 0.3259, 0.935, 0.4853, 0.935, 0.3259, 0.9482, 0.6517, 0.9462, 0.8112, 0.9482, 0.8112, 0.2427, 0.9665, 0.08322, 0.9685, 0.2427, 0.9685, 0.1604, 0.9249, 0.001001, 0.9269, 0.001001, 0.9249, 0.4051, 0.9817, 0.2457, 0.9838, 0.4051, 0.9838, 0.3269, 0.9482, 0.4863, 0.9462, 0.4863, 0.9482, 0.8112, 0.9614, 0.6517, 0.9635, 0.8112, 0.9635, 0.9299, 0.6477, 0.932, 0.4883, 0.9299, 0.4883, 0.6487, 0.9411, 0.4893, 0.9432, 0.6487, 0.9432, 0.1604, 0.9147, 0.001001, 0.9168, 0.001001, 0.9147, 0.9269, 0.3259, 0.9249, 0.4853, 0.9249, 0.3259, 0.5705, 0.9482, 0.73, 0.9462, 0.73, 0.9482, 0.9563, 0.1614, 0.9584, 0.002002, 0.9584, 0.1614, 0.4081, 0.9888, 0.5675, 0.9868, 0.5675, 0.9888, 0.9563, 0.6487, 0.9584, 0.4893, 0.9584, 0.6487, 0.729, 0.9147, 0.5695, 0.9168, 0.5695, 0.9147, 0.9929, 0.4883, 0.9908, 0.5665, 0.9908, 0.4883, 0.9279, 0.8954, 0.9259, 0.9736, 0.9279, 0.9736, 0.1634, 0.998, 0.2417, 0.9959, 0.1634, 0.9959, 0.9959, 0.3229, 0.998, 0.2447, 0.9959, 0.2447, 0.4883, 0.998, 0.5665, 0.9959, 0.4883, 0.9959, 0.002002, 0.9736, 0.08022, 0.9715, 0.08022, 0.9736, 0.998, 0.3259, 0.9959, 0.4041, 0.9959, 0.3259, 0.8142, 0.9736, 0.8924, 0.9715, 0.8924, 0.9736, 0.5695, 0.998, 0.6477, 0.9959, 0.5695, 0.9959, 0.9959, 0.5665, 0.998, 0.4883, 0.9959, 0.4883, 0.936, 0.9736, 0.9381, 0.8954, 0.9381, 0.9736, 0.729, 0.9959, 0.6507, 0.998, 0.6507, 0.9959, 0.998, 0.4071, 0.9959, 0.4853, 0.9959, 0.4071, 0.4041, 0.9959, 0.3259, 0.998, 0.3259, 0.9959, 0.998, 0.8944, 0.9959, 0.9726, 0.9959, 0.8944, 0.9726, 0.9908, 0.8944, 0.9929, 0.8944, 0.9908, 0.9168, 0.3259, 0.9147, 0.4853, 0.9147, 0.3259, 0.1604, 0.9046, 0.001001, 0.9066, 0.001001, 0.9046, 0.9168, 0.732, 0.9147, 0.8914, 0.9147, 0.732, 0.3229, 0.9046, 0.1634, 0.9066, 0.1634, 0.9046, 0.9168, 0.08222, 0.9147, 0.2417, 0.9147, 0.08222, 0.9817, 0.3239, 0.9838, 0.1644, 0.9838, 0.3239, 0.002002, 0.933, 0.1614, 0.9309, 0.1614, 0.933, 0.9715, 0.8112, 0.9736, 0.6517, 0.9736, 0.8112, 0.1644, 0.9482, 0.3239, 0.9462, 0.3239, 0.9482, 0.8112, 0.9766, 0.6517, 0.9787, 0.8112, 0.9787, 0.002002, 0.9279, 0.1614, 0.9259, 0.1614, 0.9279, 0.001001, 0.9117, 0.1604, 0.9096, 0.001001, 0.9096, 0.9147, 0.729, 0.9168, 0.5695, 0.9147, 0.5695, 0.1634, 0.9117, 0.3229, 0.9096, 0.1634, 0.9096, 0.9198, 0.8914, 0.9219, 0.732, 0.9198, 0.732, 0.4071, 0.9168, 0.5665, 0.9147, 0.4071, 0.9147, 0.933, 0.4893, 0.9309, 0.6487, 0.933, 0.6487, 0.5675, 0.9817, 0.4081, 0.9838, 0.5675, 0.9838, 0.9198, 0.4853, 0.9219, 0.3259, 0.9198, 0.3259, 0.936, 0.4863, 0.9381, 0.3269, 0.9381, 0.4863, 0.1644, 0.9076, 0.3239, 0.9056, 0.3239, 0.9076, 0.1614, 0.9106, 0.002002, 0.9127, 0.1614, 0.9127, 0.002002, 0.9178, 0.1614, 0.9157, 0.1614, 0.9178, 0.9868, 0.1614, 0.9888, 0.002002, 0.9888, 0.1614, 0.5705, 0.9178, 0.73, 0.9157, 0.73, 0.9178, 0.732, 0.9168, 0.8914, 0.9147, 0.732, 0.9147, 0.9198, 0.2417, 0.9219, 0.08222, 0.9198, 0.08222, 0.8132, 0.9929, 0.8914, 0.9908, 0.8132, 0.9908, 0.9929, 0.732, 0.9908, 0.8102, 0.9908, 0.732, 0.999, 0.2457, 0.9969, 0.3239, 0.999, 0.3239, 0.9969, 0.4863, 0.999, 0.4081, 0.999, 0.4863, 0.08222, 0.9929, 0.1604, 0.9908, 0.08222, 0.9908, 0.9908, 0.07922, 0.9929, 0.001001, 0.9908, 0.001001, 0.3259, 0.9929, 0.4041, 0.9908, 0.3259, 0.9908, 0.999, 0.4893, 0.9969, 0.5675, 0.999, 0.5675, 0.9929, 0.8132, 0.9908, 0.8914, 0.9908, 0.8132, 0.07922, 0.9908, 0.001001, 0.9929, 0.001001, 0.9908, 0.9969, 0.4051, 0.999, 0.3269, 0.999, 0.4051, 0.6517, 0.999, 0.73, 0.9969, 0.73, 0.999, 0.9969, 0.9736, 0.999, 0.8954, 0.999, 0.9736, 0.3269, 0.999, 0.4051, 0.9969, 0.4051, 0.999, 0.2427, 0.9969, 0.1644, 0.999, 0.2427, 0.999, 0.9908, 0.3229, 0.9929, 0.2447, 0.9908, 0.2447, 0.9918, 0.5675, 0.9939, 0.4893, 0.9939, 0.5675, 0.4853, 0.9908, 0.4071, 0.9929, 0.4071, 0.9908, 0.9929, 0.3259, 0.9908, 0.4041, 0.9908, 0.3259, 0.8954, 0.9939, 0.9736, 0.9918, 0.9736, 0.9939, 0.1634, 0.9929, 0.2417, 0.9908, 0.1634, 0.9908, 0.9918, 0.4051, 0.9939, 0.3269, 0.9939, 0.4051, 0.9269, 0.1634, 0.9249, 0.3229, 0.9249, 0.1634, 0.729, 0.9198, 0.5695, 0.9219, 0.5695, 0.9198, 0.9269, 0.001001, 0.9249, 0.1604, 0.9249, 0.001001, 0.5665, 0.9198, 0.4071, 0.9219, 0.4071, 0.9198, 0.9665, 0.6487, 0.9685, 0.4893, 0.9685, 0.6487, 0.9249, 0.8914, 0.9269, 0.732, 0.9249, 0.732, 0.732, 0.9219, 0.8914, 0.9198, 0.732, 0.9198, 0.002002, 0.9076, 0.1614, 0.9056, 0.1614, 0.9076, 0.6487, 0.9614, 0.4893, 0.9635, 0.6487, 0.9635, 0.9299, 0.8102, 0.932, 0.6507, 0.9299, 0.6507, 0.9462, 0.3239, 0.9482, 0.1644, 0.9482, 0.3239, 0.1604, 0.9198, 0.001001, 0.9219, 0.001001, 0.9198, 0.6487, 0.9563, 0.4893, 0.9584, 0.6487, 0.9584, 0.932, 0.1634, 0.9299, 0.3229, 0.9299, 0.1634, 0.4853, 0.9249, 0.3259, 0.9269, 0.3259, 0.9249, 0.9259, 0.1614, 0.9279, 0.002002, 0.9279, 0.1614, 0.9178, 0.5705, 0.9157, 0.73, 0.9178, 0.73, 0.9259, 0.3239, 0.9279, 0.1644, 0.9279, 0.3239, 0.9229, 0.733, 0.9208, 0.8924, 0.9229, 0.8924, 0.9715, 0.1614, 0.9736, 0.002002, 0.9736, 0.1614, 0.9229, 0.3269, 0.9208, 0.4863, 0.9229, 0.4863, 0.4863, 0.9512, 0.3269, 0.9533, 0.4863, 0.9533, 0.9299, 0.1604, 0.932, 0.001001, 0.9299, 0.001001, 0.4883, 0.9269, 0.6477, 0.9249, 0.4883, 0.9249, 0.6517, 0.9533, 0.8112, 0.9512, 0.8112, 0.9533, 0.9259, 0.4863, 0.9279, 0.3269, 0.9279, 0.4863, 0.733, 0.9381, 0.8924, 0.936, 0.8924, 0.9381, 0.9868, 0.3239, 0.9888, 0.1644, 0.9888, 0.3239, 0.9229, 0.08322, 0.9208, 0.2427, 0.9229, 0.2427, 0.9512, 0.4863, 0.9533, 0.3269, 0.9533, 0.4863, 0.9299, 0.4853, 0.932, 0.3259, 0.9299, 0.3259, 0.3229, 0.9908, 0.2447, 0.9929, 0.2447, 0.9908, 0.2457, 0.9939, 0.3239, 0.9918, 0.3239, 0.9939, 0.9929, 0.4071, 0.9908, 0.4853, 0.9908, 0.4071, 0.9939, 0.002002, 0.9918, 0.08022, 0.9939, 0.08022, 0.6487, 0.9969, 0.5705, 0.999, 0.6487, 0.999, 0.002002, 0.9939, 0.08022, 0.9918, 0.08022, 0.9939, 0.5675, 0.9969, 0.4893, 0.999, 0.5675, 0.999, 0.9939, 0.2457, 0.9918, 0.3239, 0.9939, 0.3239, 0.4883, 0.9929, 0.5665, 0.9908, 0.4883, 0.9908, 0.4081, 0.9939, 0.4863, 0.9918, 0.4863, 0.9939, 0.9908, 0.1604, 0.9929, 0.08222, 0.9908, 0.08222, 0.9157, 0.4863, 0.9178, 0.3269, 0.9178, 0.4863, 0.5705, 0.9229, 0.73, 0.9208, 0.73, 0.9229, 0.4863, 0.9411, 0.3269, 0.9432, 0.4863, 0.9432, 0.8914, 0.9249, 0.732, 0.9269, 0.732, 0.9249, 0.4051, 0.9868, 0.2457, 0.9888, 0.4051, 0.9888, 0.935, 0.6477, 0.9371, 0.4883, 0.935, 0.4883, 0.4883, 0.932, 0.6477, 0.9299, 0.4883, 0.9299, 0.9279, 0.733, 0.9259, 0.8924, 0.9279, 0.8924, 0.4893, 0.9533, 0.6487, 0.9512, 0.6487, 0.9533, 0.9635, 0.733, 0.9614, 0.8924, 0.9635, 0.8924, 0.2427, 0.9817, 0.08322, 0.9838, 0.2427, 0.9838, 0.933, 0.6517, 0.9309, 0.8112, 0.933, 0.8112, 0.9665, 0.9736, 0.9685, 0.8142, 0.9685, 0.9736, 0.002002, 0.9229, 0.1614, 0.9208, 0.1614, 0.9229, 0.9371, 0.1634, 0.935, 0.3229, 0.935, 0.1634, 0.3269, 0.9279, 0.4863, 0.9259, 0.4863, 0.9279, 0.8924, 0.9157, 0.733, 0.9178, 0.8924, 0.9178, 0.933, 0.002002, 0.9309, 0.1614, 0.933, 0.1614, 0.6487, 0.9309, 0.4893, 0.933, 0.6487, 0.933, 0.8914, 0.9299, 0.732, 0.932, 0.732, 0.9299, 0.935, 0.1604, 0.9371, 0.001001, 0.935, 0.001001, 0.9462, 0.4863, 0.9482, 0.3269, 0.9482, 0.4863, 0.4893, 0.9685, 0.6487, 0.9665, 0.6487, 0.9685, 0.3259, 0.932, 0.4853, 0.9299, 0.3259, 0.9299, 0.933, 0.3269, 0.9309, 0.4863, 0.933, 0.4863, 0.2427, 0.9715, 0.08322, 0.9736, 0.2427, 0.9736, 0.935, 0.8102, 0.9371, 0.6507, 0.935, 0.6507, 0.732, 0.9929, 0.8102, 0.9908, 0.732, 0.9908, 0.9908, 0.6477, 0.9929, 0.5695, 0.9908, 0.5695, 0.4051, 0.9918, 0.3269, 0.9939, 0.4051, 0.9939, 0.9939, 0.08322, 0.9918, 0.1614, 0.9939, 0.1614, 0.1614, 0.9918, 0.08322, 0.9939, 0.1614, 0.9939, 0.6487, 0.9259, 0.4893, 0.9279, 0.6487, 0.9279, 0.3239, 0.9106, 0.1644, 0.9127, 0.3239, 0.9127, 0.733, 0.9279, 0.8924, 0.9259, 0.8924, 0.9279, 0.9309, 0.3239, 0.933, 0.1644, 0.933, 0.3239, 0.9381, 0.4893, 0.936, 0.6487, 0.9381, 0.6487, 0.4853, 0.9959, 0.4071, 0.998, 0.4071, 0.9959, 0.9422, 0.4883, 0.9401, 0.6477, 0.9401, 0.4883, 0.4863, 0.9309, 0.3269, 0.933, 0.4863, 0.933, 0.733, 0.933, 0.8924, 0.9309, 0.8924, 0.933, 0.8924, 0.9208, 0.733, 0.9229, 0.8924, 0.9229, 0.3229, 0.935, 0.1634, 0.9371, 0.1634, 0.935, 0.4863, 0.9563, 0.3269, 0.9584, 0.4863, 0.9584, 0.9381, 0.002002, 0.936, 0.1614, 0.9381, 0.1614, 0.936, 0.3239, 0.9381, 0.1644, 0.9381, 0.3239, 0.9381, 0.6517, 0.936, 0.8112, 0.9381, 0.8112, 0.9908, 0.729, 0.9929, 0.6507, 0.9908, 0.6507, 0.9939, 0.6517, 0.9918, 0.73, 0.9939, 0.73, 0.5675, 0.9918, 0.4893, 0.9939, 0.5675, 0.9939, 0.9939, 0.5705, 0.9918, 0.6487, 0.9939, 0.6487, 0.8112, 0.9918, 0.733, 0.9939, 0.8112, 0.9939, 0.8924, 0.9918, 0.8142, 0.9939, 0.8924, 0.9939, 0.6477, 0.9908, 0.5695, 0.9929, 0.5695, 0.9908, 0.9918, 0.8112, 0.9939, 0.733, 0.9939, 0.8112, 0.9401, 0.4853, 0.9422, 0.3259, 0.9401, 0.3259, 0.9411, 0.1614, 0.9432, 0.002002, 0.9432, 0.1614, 0.4081, 0.9229, 0.5675, 0.9208, 0.5675, 0.9229, 0.8975, 0.8954, 0.8954, 0.9736, 0.8975, 0.9736, 0.9918, 0.4863, 0.9939, 0.4081, 0.9939, 0.4863, 0.9157, 0.2427, 0.9178, 0.08322, 0.9178, 0.2427, 0.9157, 0.8924, 0.9178, 0.733, 0.9178, 0.8924, 0.1644, 0.9381, 0.3239, 0.936, 0.3239, 0.9381, 0.5675, 0.9157, 0.4081, 0.9178, 0.5675, 0.9178, 0.4853, 0.935, 0.3259, 0.9371, 0.3259, 0.935, 0.2427, 0.9766, 0.08322, 0.9787, 0.2427, 0.9787, 0.9401, 0.3229, 0.9422, 0.1634, 0.9401, 0.1634, 0.6507, 0.9929, 0.729, 0.9908, 0.6507, 0.9908, 0.2427, 0.9918, 0.1644, 0.9939, 0.2427, 0.9939, 0.4081, 0.999, 0.4863, 0.9969, 0.4863, 0.999, 0.9432, 0.3269, 0.9411, 0.4863, 0.9432, 0.4863, 0.9411, 0.6487, 0.9432, 0.4893, 0.9432, 0.6487, 0.9736, 0.9868, 0.8142, 0.9888, 0.9736, 0.9888, 0.9838, 0.4893, 0.9817, 0.6487, 0.9838, 0.6487, 0.9908, 0.2417, 0.9929, 0.1634, 0.9908, 0.1634, 0.9918, 0.8924, 0.9939, 0.8142, 0.9939, 0.8924, 0.9462, 0.1614, 0.9482, 0.002002, 0.9482, 0.1614, 0.3269, 0.9381, 0.4863, 0.936, 0.4863, 0.9381, 0.4883, 0.9371, 0.6477, 0.935, 0.4883, 0.935, 0.9432, 0.1644, 0.9411, 0.3239, 0.9432, 0.3239, 0.73, 0.9918, 0.6517, 0.9939, 0.73, 0.9939, 0.6487, 0.936, 0.4893, 0.9381, 0.6487, 0.9381, 0.8142, 0.9838, 0.9736, 0.9817, 0.9736, 0.9838, 0.5705, 0.9939, 0.6487, 0.9918, 0.6487, 0.9939, 0.9512, 0.6487, 0.9533, 0.4893, 0.9533, 0.6487, 0.006077, 0.7929, 0.006077, 0.795, 0.00815, 0.7929, 0.9726, 0.4883, 0.9705, 0.6477, 0.9705, 0.4883, 0.2447, 0.9726, 0.4041, 0.9705, 0.2447, 0.9705, 0.001001, 0.7929, 0.001001, 0.795, 0.003074, 0.7929, 0.01623, 0.798, 0.01623, 0.8, 0.0183, 0.798, 0.9726, 0.8132, 0.9705, 0.9726, 0.9705, 0.8132, 0.4883, 0.9726, 0.6477, 0.9705, 0.4883, 0.9705, 0.01115, 0.798, 0.01115, 0.8, 0.01323, 0.798, 0.01623, 0.7929, 0.01623, 0.795, 0.0183, 0.7929, 0.9777, 0.8132, 0.9756, 0.9726, 0.9756, 0.8132, 0.08222, 0.9878, 0.1604, 0.9858, 0.08222, 0.9858, 0.01115, 0.7929, 0.01115, 0.795, 0.01323, 0.7929, 0.007078, 0.796, 0.009151, 0.7939, 0.009151, 0.796, 0.006077, 0.8081, 0.006077, 0.8102, 0.00815, 0.8081, 0.9777, 0.6507, 0.9756, 0.8102, 0.9756, 0.6507, 0.5695, 0.9828, 0.6477, 0.9807, 0.5695, 0.9807, 0.001001, 0.8081, 0.001001, 0.8102, 0.003074, 0.8081, 0.00815, 0.803, 0.006077, 0.8051, 0.006077, 0.803, 0.2457, 0.9736, 0.4051, 0.9715, 0.4051, 0.9736, 0.003074, 0.803, 0.001001, 0.8051, 0.001001, 0.803, 0.01623, 0.8081, 0.01623, 0.8102, 0.0183, 0.8081, 0.9777, 0.1634, 0.9756, 0.3229, 0.9756, 0.1634, 0.001001, 0.9828, 0.07922, 0.9807, 0.001001, 0.9807, 0.01115, 0.8081, 0.01115, 0.8102, 0.01323, 0.8081, 0.01215, 0.8112, 0.01423, 0.8091, 0.01423, 0.8112, 0.4893, 0.9736, 0.6487, 0.9715, 0.6487, 0.9736, 0.9736, 0.4893, 0.9715, 0.6487, 0.9736, 0.6487, 0.01723, 0.796, 0.0193, 0.7939, 0.0193, 0.796, 0.01623, 0.803, 0.01623, 0.8051, 0.0183, 0.803, 0.9777, 0.001001, 0.9756, 0.1604, 0.9756, 0.001001, 0.01115, 0.803, 0.01115, 0.8051, 0.01323, 0.803, 0.5695, 0.9777, 0.6477, 0.9756, 0.5695, 0.9756, 0.9878, 0.4071, 0.9858, 0.4853, 0.9858, 0.4071, 0.02638, 0.7777, 0.02638, 0.7797, 0.02845, 0.7777, 0.02338, 0.7777, 0.02131, 0.7797, 0.02131, 0.7777, 0.08322, 0.9888, 0.1614, 0.9868, 0.1614, 0.9888, 0.9736, 0.8142, 0.9715, 0.9736, 0.9736, 0.9736, 0.02845, 0.7726, 0.02638, 0.7746, 0.02638, 0.7726, 0.02131, 0.7726, 0.02131, 0.7746, 0.02338, 0.7726, 0.2447, 0.9777, 0.4041, 0.9756, 0.2447, 0.9756, 0.9878, 0.8132, 0.9858, 0.8914, 0.9858, 0.8132, 0.03653, 0.7777, 0.03653, 0.7797, 0.03861, 0.7777, 0.03146, 0.7777, 0.03146, 0.7797, 0.03353, 0.7777, 0.001001, 0.9777, 0.07922, 0.9756, 0.001001, 0.9756, 0.9878, 0.3259, 0.9858, 0.4041, 0.9858, 0.3259, 0.03653, 0.7726, 0.03653, 0.7746, 0.03861, 0.7726, 0.03353, 0.7726, 0.03146, 0.7746, 0.03146, 0.7726, 0.5705, 0.9838, 0.6487, 0.9817, 0.6487, 0.9838, 0.9787, 0.8142, 0.9766, 0.9736, 0.9787, 0.9736, 0.02845, 0.7878, 0.02638, 0.7899, 0.02638, 0.7878, 0.009151, 0.8061, 0.009151, 0.804, 0.007078, 0.8061, 0.4071, 0.9777, 0.5665, 0.9756, 0.4071, 0.9756, 0.02131, 0.7878, 0.02131, 0.7899, 0.02338, 0.7878, 0.9016, 0.8944, 0.8995, 0.9726, 0.8995, 0.8944, 0.004075, 0.796, 0.004075, 0.7939, 0.002002, 0.796, 0.02638, 0.7827, 0.02638, 0.7848, 0.02845, 0.7827, 0.02131, 0.7848, 0.02338, 0.7827, 0.02131, 0.7827, 0.03653, 0.7878, 0.03653, 0.7899, 0.03861, 0.7878, 0.9066, 0.8944, 0.9046, 0.9726, 0.9046, 0.8944, 0.9918, 0.2427, 0.9939, 0.1644, 0.9939, 0.2427, 0.03146, 0.7878, 0.03146, 0.7899, 0.03353, 0.7878, 0.03861, 0.7827, 0.03653, 0.7848, 0.03653, 0.7827, 0.002002, 0.9838, 0.08022, 0.9817, 0.08022, 0.9838, 0.9787, 0.6517, 0.9766, 0.8112, 0.9787, 0.8112, 0.02738, 0.7807, 0.02946, 0.7787, 0.02946, 0.7807, 0.03146, 0.7827, 0.03146, 0.7848, 0.03353, 0.7827, 0.2427, 0.9614, 0.08322, 0.9635, 0.2427, 0.9635, 0.006077, 0.7797, 0.00815, 0.7777, 0.006077, 0.7777, 0.001001, 0.7777, 0.003074, 0.7777, 0.001001, 0.7797, 0.5868, 0.8741, 0.5797, 0.8762, 0.5797, 0.8741, 0.9117, 0.8944, 0.9096, 0.9726, 0.9096, 0.8944, 0.006077, 0.7726, 0.006077, 0.7746, 0.00815, 0.7726, 0.6071, 0.8741, 0.5898, 0.8762, 0.5898, 0.8741, 0.001001, 0.7726, 0.001001, 0.7746, 0.003074, 0.7726, 0.03453, 0.7807, 0.03453, 0.7787, 0.03246, 0.7807, 0.01623, 0.7797, 0.0183, 0.7777, 0.01623, 0.7777, 0.06699, 0.7899, 0.06906, 0.7827, 0.06699, 0.7827, 0.5898, 0.8711, 0.597, 0.8639, 0.5898, 0.8639, 0.04669, 0.7696, 0.04876, 0.7523, 0.04669, 0.7523, 0.01323, 0.7777, 0.01115, 0.7797, 0.01115, 0.7777, 0.03961, 0.7756, 0.03961, 0.7736, 0.03753, 0.7756, 0.9625, 0.8944, 0.9604, 0.9726, 0.9604, 0.8944, 0.8132, 0.9675, 0.8914, 0.9655, 0.8132, 0.9655, 0.01623, 0.7726, 0.01623, 0.7746, 0.0183, 0.7726, 0.02738, 0.7909, 0.02946, 0.7888, 0.02946, 0.7909, 0.9888, 0.4081, 0.9868, 0.4863, 0.9888, 0.4863, 0.9787, 0.1644, 0.9766, 0.3239, 0.9787, 0.3239, 0.02738, 0.7756, 0.02946, 0.7736, 0.02946, 0.7756, 0.01423, 0.801, 0.01423, 0.799, 0.01215, 0.801, 0.9828, 0.3259, 0.9807, 0.4853, 0.9807, 0.3259, 0.01115, 0.7726, 0.01323, 0.7726, 0.01115, 0.7746, 0.06191, 0.7899, 0.06399, 0.7827, 0.06191, 0.7827, 0.006077, 0.7878, 0.00815, 0.7878, 0.006077, 0.7899, 0.001001, 0.7899, 0.003074, 0.7878, 0.001001, 0.7878, 0.006077, 0.7827, 0.00815, 0.7827, 0.006077, 0.7848, 0.009151, 0.7909, 0.007078, 0.7909, 0.009151, 0.7888, 0.001001, 0.7848, 0.003074, 0.7827, 0.001001, 0.7827, 0.01623, 0.7878, 0.0183, 0.7878, 0.01623, 0.7899, 0.01115, 0.7899, 0.01323, 0.7878, 0.01115, 0.7878, 0.009151, 0.7858, 0.007078, 0.7858, 0.009151, 0.7837, 0.5908, 0.8772, 0.6081, 0.8751, 0.6081, 0.8772, 0.03453, 0.7909, 0.03453, 0.7888, 0.03246, 0.7909, 0.02131, 0.7493, 0.03861, 0.732, 0.02131, 0.732, 0.7442, 0.08222, 0.7421, 0.1198, 0.7421, 0.08222, 0.01623, 0.7827, 0.01623, 0.7848, 0.0183, 0.7827, 0.01723, 0.8112, 0.0193, 0.8091, 0.0193, 0.8112, 0.0193, 0.7787, 0.01723, 0.7807, 0.0193, 0.7807, 0.01115, 0.7827, 0.01115, 0.7848, 0.01323, 0.7827, 0.07006, 0.7837, 0.06799, 0.7909, 0.07006, 0.7909, 0.06906, 0.798, 0.06699, 0.8, 0.06699, 0.798, 0.06191, 0.798, 0.06191, 0.8, 0.06399, 0.798, 0.06699, 0.7929, 0.06699, 0.795, 0.06906, 0.7929, 0.001001, 0.7493, 0.0183, 0.732, 0.001001, 0.732, 0.9888, 0.8142, 0.9868, 0.8924, 0.9888, 0.8924, 0.06399, 0.7929, 0.06191, 0.795, 0.06191, 0.7929, 0.07714, 0.798, 0.07714, 0.8, 0.07922, 0.798, 0.2447, 0.9675, 0.3229, 0.9655, 0.2447, 0.9655, 0.6487, 0.9868, 0.5705, 0.9888, 0.6487, 0.9888, 0.07207, 0.798, 0.07207, 0.8, 0.07414, 0.798, 0.07922, 0.7929, 0.07714, 0.795, 0.07714, 0.7929, 0.9888, 0.3269, 0.9868, 0.4051, 0.9888, 0.4051, 0.9787, 0.002002, 0.9766, 0.1614, 0.9787, 0.1614, 0.07414, 0.7929, 0.07207, 0.795, 0.07207, 0.7929, 0.06499, 0.796, 0.06499, 0.7939, 0.06292, 0.796, 0.9665, 0.4863, 0.9685, 0.3269, 0.9685, 0.4863, 0.1604, 0.001001, 0.001001, 0.1604, 0.001001, 0.001001, 0.06699, 0.8081, 0.06906, 0.8081, 0.06699, 0.8102, 0.06191, 0.8081, 0.06399, 0.8081, 0.06191, 0.8102, 0.06699, 0.803, 0.06906, 0.803, 0.06699, 0.8051, 0.004075, 0.7807, 0.002002, 0.7807, 0.004075, 0.7787, 0.06191, 0.803, 0.06399, 0.803, 0.06191, 0.8051, 0.07714, 0.7899, 0.07922, 0.7827, 0.07714, 0.7827, 0.08022, 0.7837, 0.07814, 0.7909, 0.08022, 0.7909, 0.07714, 0.8081, 0.07714, 0.8102, 0.07922, 0.8081, 0.07207, 0.8081, 0.07207, 0.8102, 0.07414, 0.8081, 0.04161, 0.7696, 0.04368, 0.7523, 0.04161, 0.7523, 0.798, 0.1198, 0.8, 0.08222, 0.798, 0.08222, 0.795, 0.08222, 0.7929, 0.1198, 0.7929, 0.08222, 0.07714, 0.803, 0.07714, 0.8051, 0.07922, 0.803, 0.07307, 0.801, 0.07514, 0.799, 0.07514, 0.801, 0.9026, 0.8954, 0.9005, 0.9736, 0.9026, 0.9736, 0.03453, 0.7756, 0.03453, 0.7736, 0.03246, 0.7756, 0.07207, 0.803, 0.07207, 0.8051, 0.07414, 0.803, 0.02738, 0.7858, 0.02946, 0.7837, 0.02946, 0.7858, 0.004075, 0.8061, 0.004075, 0.804, 0.002002, 0.8061, 0.04669, 0.8, 0.04876, 0.798, 0.04669, 0.798, 0.04368, 0.798, 0.04161, 0.8, 0.04161, 0.798, 0.7421, 0.1604, 0.7493, 0.1228, 0.7421, 0.1228, 0.5705, 0.9787, 0.6487, 0.9766, 0.6487, 0.9787, 0.04876, 0.7929, 0.04669, 0.795, 0.04669, 0.7929, 0.03961, 0.7807, 0.03961, 0.7787, 0.03753, 0.7807, 0.9625, 0.2447, 0.9604, 0.3229, 0.9604, 0.2447, 0.9625, 0.001001, 0.9604, 0.07922, 0.9604, 0.001001, 0.04161, 0.7929, 0.04161, 0.795, 0.04368, 0.7929, 0.04261, 0.801, 0.04468, 0.799, 0.04468, 0.801, 0.8914, 0.9604, 0.8132, 0.9625, 0.8132, 0.9604, 0.2457, 0.9787, 0.4051, 0.9766, 0.4051, 0.9787, 0.05891, 0.798, 0.05684, 0.8, 0.05684, 0.798, 0.009151, 0.8112, 0.009151, 0.8091, 0.007078, 0.8112, 0.9878, 0.6507, 0.9858, 0.8102, 0.9858, 0.6507, 0.05176, 0.8, 0.05384, 0.798, 0.05176, 0.798, 0.05684, 0.795, 0.05891, 0.7929, 0.05684, 0.7929, 0.05176, 0.795, 0.05384, 0.7929, 0.05176, 0.7929, 0.04669, 0.8102, 0.04876, 0.8081, 0.04669, 0.8081, 0.04161, 0.8081, 0.04368, 0.8081, 0.04161, 0.8102, 0.05176, 0.7899, 0.05891, 0.7827, 0.05176, 0.7827, 0.7726, 0.201, 0.8102, 0.1634, 0.7726, 0.1634, 0.8102, 0.08222, 0.8081, 0.1198, 0.8081, 0.08222, 0.04669, 0.803, 0.04669, 0.8051, 0.04876, 0.803, 0.01215, 0.796, 0.01423, 0.7939, 0.01423, 0.796, 0.9127, 0.8954, 0.9106, 0.9736, 0.9127, 0.9736, 0.4883, 0.9452, 0.5665, 0.9452, 0.4883, 0.9472, 0.5807, 0.8772, 0.5878, 0.8751, 0.5878, 0.8772, 0.03753, 0.7909, 0.03961, 0.7888, 0.03961, 0.7909, 0.04368, 0.803, 0.04161, 0.8051, 0.04161, 0.803, 0.06799, 0.796, 0.07006, 0.7939, 0.07006, 0.796, 0.7696, 0.1634, 0.732, 0.1634, 0.732, 0.201, 0.002002, 0.9787, 0.08022, 0.9766, 0.08022, 0.9787, 0.07307, 0.8112, 0.07514, 0.8091, 0.07514, 0.8112, 0.08022, 0.8061, 0.08022, 0.804, 0.07814, 0.8061, 0.9269, 0.4883, 0.9249, 0.5665, 0.9249, 0.4883, 0.9574, 0.732, 0.9553, 0.8102, 0.9553, 0.732, 0.01723, 0.7756, 0.0193, 0.7736, 0.0193, 0.7756, 0.8142, 0.9685, 0.8924, 0.9665, 0.8924, 0.9685, 0.4081, 0.9787, 0.5675, 0.9766, 0.5675, 0.9787, 0.01723, 0.8061, 0.0193, 0.804, 0.0193, 0.8061, 0.03453, 0.7858, 0.03453, 0.7837, 0.03246, 0.7858, 0.05684, 0.8081, 0.05891, 0.8081, 0.05684, 0.8102, 0.05176, 0.8081, 0.05384, 0.8081, 0.05176, 0.8102, 0.004075, 0.7888, 0.002002, 0.7909, 0.004075, 0.7909, 0.05484, 0.799, 0.05276, 0.801, 0.05484, 0.801, 0.0193, 0.7888, 0.01723, 0.7909, 0.0193, 0.7909, 0.05684, 0.8051, 0.05891, 0.803, 0.05684, 0.803, 0.05176, 0.8051, 0.05384, 0.803, 0.05176, 0.803, 0.01423, 0.7736, 0.01215, 0.7756, 0.01423, 0.7756, 0.07006, 0.8091, 0.06799, 0.8112, 0.07006, 0.8112, 0.07006, 0.804, 0.06799, 0.8061, 0.07006, 0.8061, 0.004075, 0.799, 0.002002, 0.801, 0.004075, 0.801, 0.2244, 0.7726, 0.2244, 0.8102, 0.2417, 0.7726, 0.7696, 0.001001, 0.732, 0.001001, 0.732, 0.07922, 0.7482, 0.1208, 0.7503, 0.08322, 0.7503, 0.1208, 0.06906, 0.7777, 0.06699, 0.7797, 0.06699, 0.7777, 0.7452, 0.08322, 0.7431, 0.1208, 0.7452, 0.1208, 0.05484, 0.8112, 0.05276, 0.8112, 0.05484, 0.8091, 0.07006, 0.7807, 0.07006, 0.7787, 0.06799, 0.7807, 0.8112, 0.9888, 0.733, 0.9888, 0.8112, 0.9868, 0.05684, 0.7696, 0.05891, 0.7523, 0.05684, 0.7523, 0.06191, 0.7797, 0.06399, 0.7777, 0.06191, 0.7777, 0.01215, 0.8061, 0.01423, 0.804, 0.01423, 0.8061, 0.07814, 0.8112, 0.08022, 0.8091, 0.08022, 0.8112, 0.7624, 0.1604, 0.7624, 0.1228, 0.7696, 0.1228, 0.9076, 0.8954, 0.9056, 0.9736, 0.9076, 0.9736, 0.06906, 0.7726, 0.06699, 0.7746, 0.06699, 0.7726, 0.009151, 0.7756, 0.009151, 0.7736, 0.007078, 0.7756, 0.6507, 0.9828, 0.8102, 0.9807, 0.6507, 0.9807, 0.06191, 0.7726, 0.06191, 0.7746, 0.06399, 0.7726, 0.001001, 0.9675, 0.07922, 0.9655, 0.001001, 0.9655, 0.01723, 0.7858, 0.0193, 0.7837, 0.0193, 0.7858, 0.9198, 0.9726, 0.9219, 0.8944, 0.9198, 0.8944, 0.3269, 0.9635, 0.4863, 0.9614, 0.4863, 0.9635, 0.002002, 0.8112, 0.004075, 0.8091, 0.004075, 0.8112, 0.05991, 0.8091, 0.05784, 0.8112, 0.05991, 0.8112, 0.05484, 0.8061, 0.05276, 0.8061, 0.05484, 0.804, 0.07207, 0.7899, 0.07414, 0.7827, 0.07207, 0.7827, 0.04976, 0.8091, 0.04769, 0.8112, 0.04976, 0.8112, 0.04669, 0.7797, 0.04876, 0.7726, 0.04669, 0.7726, 0.06499, 0.8091, 0.06292, 0.8112, 0.06499, 0.8112, 0.002002, 0.7858, 0.004075, 0.7837, 0.004075, 0.7858, 0.05484, 0.7939, 0.05276, 0.796, 0.05484, 0.796, 0.06499, 0.804, 0.06292, 0.8061, 0.06499, 0.8061, 0.009151, 0.7787, 0.007078, 0.7807, 0.009151, 0.7807, 0.9147, 0.8944, 0.9147, 0.9726, 0.9168, 0.8944, 0.07307, 0.8061, 0.07514, 0.804, 0.07514, 0.8061, 0.06799, 0.801, 0.07006, 0.799, 0.07006, 0.801, 0.01423, 0.7807, 0.01423, 0.7787, 0.01215, 0.7807, 0.801, 0.08322, 0.801, 0.1208, 0.799, 0.1208, 0.02438, 0.7909, 0.02438, 0.7888, 0.02231, 0.7909, 0.204, 0.8102, 0.204, 0.7726, 0.2213, 0.7726, 0.8051, 0.08222, 0.803, 0.1198, 0.803, 0.08222, 0.07814, 0.801, 0.08022, 0.799, 0.08022, 0.801, 0.796, 0.08322, 0.7939, 0.1208, 0.796, 0.1208, 0.01423, 0.7888, 0.01215, 0.7909, 0.01423, 0.7909, 0.07714, 0.7797, 0.07922, 0.7777, 0.07714, 0.7777, 0.06292, 0.7756, 0.06499, 0.7736, 0.06499, 0.7756, 0.01723, 0.801, 0.0193, 0.799, 0.0193, 0.801, 0.06799, 0.7756, 0.07006, 0.7736, 0.07006, 0.7756, 0.04769, 0.796, 0.04976, 0.7939, 0.04976, 0.796, 0.07207, 0.7493, 0.07922, 0.732, 0.07207, 0.732, 0.02438, 0.7837, 0.02231, 0.7858, 0.02438, 0.7858, 0.9635, 0.8954, 0.9614, 0.9736, 0.9635, 0.9736, 0.04261, 0.8061, 0.04468, 0.804, 0.04468, 0.8061, 0.04468, 0.796, 0.04468, 0.7939, 0.04261, 0.796, 0.5695, 0.07922, 0.6477, 0.001001, 0.5695, 0.001001, 0.4041, 0.8944, 0.3259, 0.8944, 0.3259, 0.9117, 0.9299, 0.8944, 0.9299, 0.9726, 0.932, 0.8944, 0.03753, 0.7858, 0.03961, 0.7837, 0.03961, 0.7858, 0.9635, 0.002002, 0.9614, 0.08022, 0.9635, 0.08022, 0.9838, 0.3269, 0.9817, 0.4863, 0.9838, 0.4863, 0.05784, 0.801, 0.05991, 0.799, 0.05991, 0.801, 0.07414, 0.7777, 0.07207, 0.7797, 0.07207, 0.7777, 0.05484, 0.7533, 0.05276, 0.7706, 0.05484, 0.7706, 0.04976, 0.7533, 0.04769, 0.7706, 0.04976, 0.7706, 0.07514, 0.7837, 0.07307, 0.7909, 0.07514, 0.7909, 0.06499, 0.7837, 0.06292, 0.7909, 0.06499, 0.7909, 0.06499, 0.7787, 0.06292, 0.7807, 0.06499, 0.7807, 0.06292, 0.801, 0.06499, 0.799, 0.06499, 0.801, 0.7797, 0.08222, 0.7777, 0.1198, 0.7777, 0.08222, 0.7746, 0.08222, 0.7726, 0.1198, 0.7726, 0.08222, 0.04769, 0.8061, 0.04976, 0.804, 0.04976, 0.8061, 0.8112, 0.08322, 0.8091, 0.1208, 0.8112, 0.1208, 0.05991, 0.796, 0.05784, 0.796, 0.05991, 0.7939, 0.07714, 0.7746, 0.07922, 0.7726, 0.07714, 0.7726, 0.04976, 0.799, 0.04769, 0.801, 0.04976, 0.801, 0.7503, 0.1238, 0.7431, 0.1614, 0.7503, 0.1614, 0.2457, 0.9685, 0.3239, 0.9665, 0.3239, 0.9685, 0.02231, 0.7756, 0.02438, 0.7736, 0.02438, 0.7756, 0.4071, 0.9726, 0.4853, 0.9705, 0.4071, 0.9705, 0.02231, 0.7807, 0.02438, 0.7787, 0.02438, 0.7807, 0.9584, 0.733, 0.9563, 0.8112, 0.9584, 0.8112, 0.9127, 0.08322, 0.9056, 0.2427, 0.9127, 0.2427, 0.01215, 0.7858, 0.01423, 0.7837, 0.01423, 0.7858, 0.07514, 0.7787, 0.07307, 0.7807, 0.07514, 0.7807, 0.07207, 0.7746, 0.07414, 0.7726, 0.07207, 0.7726, 0.0193, 0.733, 0.002002, 0.7503, 0.0193, 0.7503, 0.06191, 0.7696, 0.07922, 0.7523, 0.06191, 0.7523, 0.07514, 0.7736, 0.07307, 0.7756, 0.07514, 0.7756, 0.04161, 0.7797, 0.04368, 0.7726, 0.04161, 0.7726, 0.002002, 0.7756, 0.004075, 0.7736, 0.004075, 0.7756, 0.7878, 0.1198, 0.7899, 0.08222, 0.7878, 0.08222, 0.05991, 0.7837, 0.05276, 0.7909, 0.05991, 0.7909, 0.733, 0.202, 0.7706, 0.202, 0.7706, 0.1644, 0.8132, 0.8132, 0.8132, 0.8914, 0.8305, 0.8132, 0.9635, 0.2457, 0.9614, 0.3239, 0.9635, 0.3239, 0.07307, 0.796, 0.07514, 0.7939, 0.07514, 0.796, 0.002002, 0.9685, 0.08022, 0.9665, 0.08022, 0.9685, 0.9888, 0.6517, 0.9868, 0.8112, 0.9888, 0.8112, 0.08022, 0.7736, 0.07814, 0.7756, 0.08022, 0.7756, 0.04468, 0.8091, 0.04261, 0.8112, 0.04468, 0.8112, 0.8112, 0.205, 0.7736, 0.2427, 0.8112, 0.2427, 0.7706, 0.1238, 0.7634, 0.1614, 0.7706, 0.1614, 0.7929, 0.6884, 0.8102, 0.6507, 0.7929, 0.6507, 0.8061, 0.08322, 0.804, 0.1208, 0.8061, 0.1208, 0.7909, 0.08322, 0.7888, 0.1208, 0.7909, 0.1208, 0.07814, 0.7807, 0.08022, 0.7787, 0.08022, 0.7807, 0.202, 0.733, 0.202, 0.7706, 0.1847, 0.7706, 0.8112, 0.3239, 0.7736, 0.3239, 0.8112, 0.2457, 0.9279, 0.4893, 0.9259, 0.5675, 0.9279, 0.5675, 0.07814, 0.796, 0.08022, 0.7939, 0.08022, 0.796, 0.9178, 0.8954, 0.9178, 0.9736, 0.9157, 0.9736, 0.1614, 0.002002, 0.002002, 0.1614, 0.1614, 0.1614, 0.05991, 0.804, 0.05784, 0.8061, 0.05991, 0.8061, 0.7726, 0.6914, 0.8102, 0.6914, 0.7726, 0.729, 0.7807, 0.08322, 0.7787, 0.1208, 0.7807, 0.1208, 0.7756, 0.08322, 0.7736, 0.1208, 0.7756, 0.1208, 0.7848, 0.08222, 0.7827, 0.1198, 0.7827, 0.08222, 0.729, 0.9858, 0.6507, 0.9858, 0.6507, 0.9878, 0.6517, 0.9838, 0.8112, 0.9817, 0.8112, 0.9838, 0.9229, 0.8954, 0.9208, 0.9736, 0.9229, 0.9736, 0.4051, 0.9127, 0.3269, 0.9127, 0.4051, 0.8954, 0.1817, 0.7736, 0.1817, 0.8112, 0.1644, 0.8112, 0.2223, 0.8112, 0.2223, 0.7736, 0.205, 0.8112, 0.6487, 0.08022, 0.5705, 0.08022, 0.6487, 0.002002, 0.1614, 0.6487, 0.002002, 0.6487, 0.1614, 0.5705, 0.5705, 0.4051, 0.6487, 0.2457, 0.6487, 0.4051, 0.9279, 0.6487, 0.9279, 0.5705, 0.9208, 0.6487, 0.2457, 0.933, 0.3239, 0.933, 0.3239, 0.9259, 0.9482, 0.9736, 0.9482, 0.8954, 0.9411, 0.9736, 0.9279, 0.6517, 0.9279, 0.73, 0.9208, 0.73, 0.73, 0.6517, 0.6517, 0.73, 0.73, 0.73, 0.5705, 0.8518, 0.6487, 0.8142, 0.6487, 0.8518, 0.73, 0.08322, 0.6517, 0.1614, 0.73, 0.1614, 0.6487, 0.6924, 0.5705, 0.7706, 0.6487, 0.7706, 0.5695, 0.8132, 0.6477, 0.8132, 0.5695, 0.8508, 0.73, 0.002002, 0.6517, 0.08022, 0.73, 0.08022, 0.4863, 0.8112, 0.4081, 0.8112, 0.4863, 0.7736, 0.6517, 0.9127, 0.73, 0.9127, 0.73, 0.8954, 0.5675, 0.6924, 0.4893, 0.7706, 0.5675, 0.7706, 0.9198, 0.6477, 0.9198, 0.5695, 0.9269, 0.5695, 0.9127, 0.73, 0.9127, 0.6517, 0.8954, 0.73, 0.1644, 0.933, 0.2427, 0.9259, 0.2427, 0.933, 0.6507, 0.8944, 0.729, 0.8944, 0.6507, 0.9117, 0.9198, 0.729, 0.9269, 0.6507, 0.9198, 0.6507, 0.4081, 0.9736, 0.4863, 0.9736, 0.4863, 0.9715, 0.7604, 0.1238, 0.7604, 0.1614, 0.7533, 0.1614, 0.4051, 0.6487, 0.4051, 0.4893, 0.3269, 0.6487, 0.2427, 0.6517, 0.1644, 0.73, 0.2427, 0.73, 0.3239, 0.4893, 0.1644, 0.5675, 0.3239, 0.5675, 0.6477, 0.6914, 0.5695, 0.7696, 0.5695, 0.6914, 0.2457, 0.9229, 0.3239, 0.9229, 0.3239, 0.9157, 0.3229, 0.9147, 0.2447, 0.9147, 0.2447, 0.9219, 0.5665, 0.6914, 0.4883, 0.7696, 0.4883, 0.6914, 0.729, 0.001001, 0.6507, 0.07922, 0.6507, 0.001001, 0.6507, 0.1604, 0.729, 0.08222, 0.6507, 0.08222, 0.6507, 0.729, 0.729, 0.6507, 0.6507, 0.6507, 0.4863, 0.9127, 0.4081, 0.9127, 0.4863, 0.9056, 0.9401, 0.8944, 0.9401, 0.9726, 0.9472, 0.8944, 0.1634, 0.4883, 0.3229, 0.4883, 0.1634, 0.5665, 0.4041, 0.4883, 0.3259, 0.6477, 0.3259, 0.4883, 0.1634, 0.729, 0.2417, 0.6507, 0.1634, 0.6507, 0.002002, 0.9635, 0.08022, 0.9635, 0.08022, 0.9563, 0.002002, 0.73, 0.08022, 0.6517, 0.08022, 0.73, 0.4853, 0.9046, 0.4071, 0.9046, 0.4071, 0.9117, 0.9127, 0.5705, 0.9056, 0.6487, 0.9127, 0.6487, 0.1614, 0.6517, 0.08322, 0.73, 0.1614, 0.73, 0.1644, 0.9229, 0.2427, 0.9157, 0.2427, 0.9229, 0.08222, 0.729, 0.1604, 0.6507, 0.08222, 0.6507, 0.9229, 0.002002, 0.9229, 0.08022, 0.9056, 0.08022, 0.9046, 0.07922, 0.9046, 0.001001, 0.9219, 0.001001, 0.4853, 0.7726, 0.4071, 0.7726, 0.4071, 0.8102, 0.3269, 0.8518, 0.4051, 0.8518, 0.4051, 0.8142, 0.9046, 0.6477, 0.9117, 0.5695, 0.9046, 0.5695, 0.2417, 0.9147, 0.1634, 0.9219, 0.1634, 0.9147, 0.002002, 0.8315, 0.1614, 0.8315, 0.1614, 0.8142, 0.9026, 0.1644, 0.8954, 0.3239, 0.9026, 0.3239, 0.9026, 0.3269, 0.8954, 0.4863, 0.9026, 0.4863, 0.9127, 0.8924, 0.8954, 0.8924, 0.9127, 0.8142, 0.8924, 0.9635, 0.8142, 0.9635, 0.8924, 0.9614, 0.8954, 0.1614, 0.9026, 0.002002, 0.9026, 0.1614, 0.2457, 0.9635, 0.3239, 0.9563, 0.3239, 0.9635, 0.3239, 0.8315, 0.1644, 0.8315, 0.3239, 0.8142, 0.7523, 0.1604, 0.7594, 0.1228, 0.7523, 0.1228, 0.8518, 0.002002, 0.8142, 0.08022, 0.8518, 0.08022, 0.8315, 0.6517, 0.8142, 0.8112, 0.8315, 0.8112, 0.05276, 0.7807, 0.05991, 0.7736, 0.05991, 0.7807, 0.3269, 0.8924, 0.4051, 0.8751, 0.4051, 0.8924, 0.8944, 0.1604, 0.9016, 0.001001, 0.8944, 0.001001, 0.4051, 0.9157, 0.4051, 0.9229, 0.3269, 0.9229, 0.3259, 0.8132, 0.3259, 0.8508, 0.4041, 0.8132, 0.2427, 0.733, 0.2254, 0.7706, 0.2427, 0.7706, 0.8721, 0.08322, 0.8721, 0.1614, 0.8345, 0.1614, 0.9381, 0.8924, 0.9381, 0.8142, 0.9309, 0.8924, 0.9512, 0.9736, 0.9584, 0.8954, 0.9584, 0.9736, 0.2427, 0.7736, 0.2427, 0.8112, 0.2254, 0.8112, 0.8924, 0.9127, 0.8142, 0.9127, 0.8924, 0.8954, 0.7909, 0.6517, 0.7736, 0.6894, 0.7909, 0.6894, 0.6487, 0.9127, 0.5705, 0.9127, 0.6487, 0.8954, 0.9026, 0.4893, 0.8954, 0.6487, 0.9026, 0.6487, 0.1817, 0.7706, 0.1817, 0.733, 0.1644, 0.7706, 0.9309, 0.9736, 0.933, 0.8954, 0.933, 0.9736, 0.7899, 0.6507, 0.7726, 0.6884, 0.7726, 0.6507, 0.7939, 0.6894, 0.8112, 0.6517, 0.8112, 0.6894, 0.0193, 0.7706, 0.0193, 0.7533, 0.002002, 0.7706, 0.06292, 0.7706, 0.08022, 0.7706, 0.08022, 0.7533, 0.1614, 0.8345, 0.002002, 0.8518, 0.1614, 0.8518, 0.08022, 0.733, 0.07307, 0.7503, 0.08022, 0.7503, 0.7533, 0.6894, 0.7706, 0.6517, 0.7706, 0.6894, 0.733, 0.73, 0.7706, 0.6924, 0.7706, 0.73, 0.6517, 0.8315, 0.8112, 0.8315, 0.8112, 0.8142, 0.07006, 0.733, 0.07006, 0.7503, 0.06292, 0.7503, 0.06191, 0.7493, 0.06191, 0.732, 0.06906, 0.732, 0.601, 0.8721, 0.6081, 0.8649, 0.6081, 0.8721, 0.05784, 0.7706, 0.05991, 0.7533, 0.05991, 0.7706, 0.2457, 0.8112, 0.4051, 0.7736, 0.4051, 0.8112, 0.8315, 0.4893, 0.8142, 0.6487, 0.8315, 0.6487, 0.733, 0.6894, 0.7503, 0.6894, 0.7503, 0.6517, 0.04468, 0.7736, 0.04261, 0.7807, 0.04468, 0.7807, 0.002002, 0.4051, 0.1614, 0.4051, 0.1614, 0.3269, 0.1614, 0.8954, 0.002002, 0.9026, 0.1614, 0.9026, 0.3239, 0.8954, 0.1644, 0.9026, 0.3239, 0.9026, 0.9127, 0.8112, 0.8954, 0.8112, 0.9127, 0.733, 0.05991, 0.7503, 0.05276, 0.7503, 0.05991, 0.733, 0.7837, 0.1208, 0.7858, 0.08322, 0.7858, 0.1208, 0.04261, 0.7503, 0.04976, 0.733, 0.04976, 0.7503, 0.8751, 0.73, 0.8822, 0.5705, 0.8822, 0.73, 0.8721, 0.8112, 0.8345, 0.8112, 0.8721, 0.733, 0.8112, 0.4081, 0.7939, 0.5675, 0.8112, 0.5675, 0.8142, 0.2427, 0.8315, 0.08322, 0.8315, 0.2427, 0.9016, 0.1634, 0.8944, 0.3229, 0.8944, 0.1634, 0.1634, 0.8944, 0.3229, 0.8944, 0.1634, 0.9016, 0.2457, 0.8721, 0.3239, 0.8345, 0.3239, 0.8721, 0.8315, 0.8142, 0.8142, 0.8924, 0.8315, 0.8924, 0.4893, 0.9482, 0.5675, 0.9482, 0.5675, 0.9462, 0.73, 0.9432, 0.73, 0.936, 0.6517, 0.9432, 0.3239, 0.4051, 0.1644, 0.4051, 0.3239, 0.3269, 0.8102, 0.4071, 0.7929, 0.5665, 0.7929, 0.4071, 0.5675, 0.8954, 0.5675, 0.9127, 0.4893, 0.9127, 0.3229, 0.9249, 0.2447, 0.9249, 0.2447, 0.932, 0.9635, 0.6517, 0.9635, 0.73, 0.9563, 0.73, 0.9056, 0.5675, 0.9229, 0.4893, 0.9229, 0.5675, 0.8132, 0.6477, 0.8132, 0.4883, 0.8305, 0.4883, 0.732, 0.6914, 0.732, 0.729, 0.7696, 0.6914, 0.05891, 0.7726, 0.05176, 0.7797, 0.05176, 0.7726, 0.2417, 0.9249, 0.1634, 0.9249, 0.1634, 0.932, 0.9117, 0.6507, 0.8944, 0.729, 0.8944, 0.6507, 0.8914, 0.8944, 0.8132, 0.9117, 0.8132, 0.8944, 0.6517, 0.9888, 0.73, 0.9888, 0.73, 0.9868, 0.8518, 0.3675, 0.7736, 0.4051, 0.8518, 0.4051, 0.3239, 0.5705, 0.1644, 0.6487, 0.3239, 0.6487, 0.8132, 0.08222, 0.8132, 0.2417, 0.8305, 0.08222, 0.3229, 0.5695, 0.1634, 0.6477, 0.1634, 0.5695, 0.2223, 0.733, 0.205, 0.7706, 0.2223, 0.7706, 0.9299, 0.8914, 0.9299, 0.8132, 0.9371, 0.8132, 0.6507, 0.935, 0.6507, 0.9422, 0.729, 0.935, 0.8508, 0.001001, 0.8132, 0.07922, 0.8132, 0.001001, 0.7736, 0.73, 0.8112, 0.6924, 0.8112, 0.73, 0.9553, 0.6507, 0.9553, 0.729, 0.9625, 0.6507, 0.4051, 0.6517, 0.2457, 0.6894, 0.4051, 0.6894, 0.2447, 0.6507, 0.2447, 0.6884, 0.4041, 0.6507, 0.8711, 0.732, 0.8335, 0.8102, 0.8335, 0.732, 0.001001, 0.8508, 0.001001, 0.8335, 0.1604, 0.8335, 0.1847, 0.8112, 0.202, 0.7736, 0.202, 0.8112, 0.8711, 0.08222, 0.8335, 0.08222, 0.8335, 0.1604, 0.8112, 0.8954, 0.733, 0.9127, 0.8112, 0.9127, 0.733, 0.08022, 0.7706, 0.08022, 0.7706, 0.002002, 0.3229, 0.8335, 0.2447, 0.8711, 0.2447, 0.8335, 0.8112, 0.202, 0.8112, 0.1644, 0.7736, 0.202, 0.8944, 0.4883, 0.8944, 0.6477, 0.9016, 0.4883, 0.7493, 0.6507, 0.732, 0.6507, 0.732, 0.6884, 0.7696, 0.6507, 0.7523, 0.6884, 0.7523, 0.6507, 0.3259, 0.8914, 0.4041, 0.8741, 0.3259, 0.8741, 0.04976, 0.7807, 0.04976, 0.7736, 0.04769, 0.7807, 0.73, 0.4893, 0.73, 0.5675, 0.5705, 0.5675, 0.7736, 0.08022, 0.8112, 0.002002, 0.8112, 0.08022, 0.4041, 0.7726, 0.2447, 0.7726, 0.2447, 0.8102, 0.04976, 0.7837, 0.04261, 0.7909, 0.04976, 0.7909, 0.9574, 0.8944, 0.9502, 0.9726, 0.9502, 0.8944, 0.1634, 0.8132, 0.1634, 0.8305, 0.3229, 0.8132, 0.8944, 0.3259, 0.8944, 0.4853, 0.9016, 0.3259, 0.8102, 0.2447, 0.7726, 0.2447, 0.7726, 0.3229, 0.8102, 0.8944, 0.732, 0.9117, 0.732, 0.8944, 0.04261, 0.7706, 0.04468, 0.7533, 0.04468, 0.7706, 0.8305, 0.6507, 0.8132, 0.6507, 0.8132, 0.8102, 0.1604, 0.8132, 0.001001, 0.8132, 0.001001, 0.8305, 0.8944, 0.732, 0.8944, 0.8102, 0.9117, 0.732, 0.8508, 0.3665, 0.7726, 0.3665, 0.7726, 0.4041, 0.05176, 0.7523, 0.05176, 0.7696, 0.05384, 0.7523, 0.001001, 0.8944, 0.1604, 0.8944, 0.001001, 0.9016, 0.04876, 0.732, 0.04161, 0.7493, 0.04161, 0.732, 0.9117, 0.8132, 0.8944, 0.8914, 0.8944, 0.8132, 0.8102, 0.001001, 0.7726, 0.07922, 0.7726, 0.001001, 0.5695, 0.9117, 0.6477, 0.8944, 0.5695, 0.8944, 0.04161, 0.7899, 0.04876, 0.7827, 0.04161, 0.7827, 0.7401, 0.1238, 0.733, 0.1614, 0.7401, 0.1614, 0.8102, 0.8132, 0.6507, 0.8132, 0.6507, 0.8305, 0.1807, 0.7726, 0.1634, 0.8102, 0.1634, 0.7726, 0.4883, 0.9117, 0.5665, 0.8944, 0.4883, 0.8944, 0.201, 0.7726, 0.1837, 0.8102, 0.1837, 0.7726, 0.204, 0.7696, 0.2213, 0.732, 0.204, 0.732, 0.9046, 0.4883, 0.9046, 0.5665, 0.9219, 0.4883, 0.2417, 0.732, 0.2244, 0.7696, 0.2244, 0.732, 0.5908, 0.8721, 0.598, 0.8649, 0.598, 0.8721, 0.3229, 0.9553, 0.2447, 0.9625, 0.2447, 0.9553, 0.7706, 0.205, 0.7706, 0.2427, 0.733, 0.2427, 0.001001, 0.9625, 0.07922, 0.9553, 0.001001, 0.9553, 0.03961, 0.7503, 0.02231, 0.7503, 0.03961, 0.733, 0.732, 0.1228, 0.7391, 0.1228, 0.732, 0.1604, 0.03961, 0.8112, 0.03246, 0.8112, 0.03961, 0.7939, 0.6, 0.8711, 0.6071, 0.8639, 0.6, 0.8639, 0.1634, 0.7696, 0.1634, 0.732, 0.1807, 0.732, 0.732, 0.204, 0.732, 0.2417, 0.7696, 0.204, 0.7726, 0.2417, 0.7726, 0.204, 0.8102, 0.204, 0.5705, 0.8721, 0.5878, 0.8721, 0.5878, 0.8649, 0.05176, 0.732, 0.05891, 0.732, 0.05176, 0.7493, 0.02946, 0.7939, 0.02946, 0.8112, 0.02231, 0.8112, 0.001001, 0.7696, 0.001001, 0.7523, 0.0183, 0.7523, 0.1837, 0.7696, 0.201, 0.732, 0.1837, 0.732, 0.7493, 0.08222, 0.7472, 0.1198, 0.7472, 0.08222, 0.03961, 0.7706, 0.03961, 0.7533, 0.02231, 0.7706, 0.02131, 0.8102, 0.02131, 0.7929, 0.02845, 0.7929, 0.02131, 0.7523, 0.02131, 0.7696, 0.03861, 0.7523, 0.03146, 0.7929, 0.03861, 0.7929, 0.03146, 0.8102, 0.5695, 0.8639, 0.5695, 0.8711, 0.5868, 0.8639, 0.8822, 0.1614, 0.8822, 0.002002, 0.8751, 0.1614, 0.4081, 0.08022, 0.5675, 0.002002, 0.5675, 0.08022, 0.8112, 0.8822, 0.6517, 0.8822, 0.8112, 0.8751, 0.002002, 0.4863, 0.1614, 0.4081, 0.1614, 0.4863, 0.8924, 0.5705, 0.8924, 0.73, 0.8853, 0.73, 0.1644, 0.1614, 0.3239, 0.002002, 0.3239, 0.1614, 0.1614, 0.3239, 0.1614, 0.1644, 0.002002, 0.3239, 0.6487, 0.5705, 0.4893, 0.6487, 0.6487, 0.6487, 0.729, 0.4883, 0.5695, 0.5665, 0.5695, 0.4883, 0.8842, 0.729, 0.8842, 0.5695, 0.8914, 0.5695, 0.4863, 0.2457, 0.4081, 0.4051, 0.4863, 0.4051, 0.07922, 0.6507, 0.001001, 0.729, 0.001001, 0.6507, 0.5675, 0.08322, 0.4893, 0.2427, 0.5675, 0.2427, 0.6477, 0.5695, 0.4883, 0.6477, 0.4883, 0.5695, 0.8924, 0.002002, 0.8924, 0.1614, 0.8853, 0.1614, 0.002002, 0.8822, 0.1614, 0.8751, 0.1614, 0.8822, 0.1644, 0.8924, 0.3239, 0.8924, 0.3239, 0.8853, 0.9127, 0.3269, 0.9056, 0.4863, 0.9127, 0.4863, 0.8518, 0.6487, 0.8518, 0.4893, 0.8345, 0.6487, 0.6477, 0.2447, 0.5695, 0.4041, 0.5695, 0.2447, 0.6517, 0.8924, 0.8112, 0.8924, 0.8112, 0.8853, 0.001001, 0.5695, 0.1604, 0.5695, 0.001001, 0.6477, 0.8335, 0.4883, 0.8335, 0.6477, 0.8508, 0.4883, 0.8102, 0.8842, 0.6507, 0.8842, 0.6507, 0.8914, 0.5665, 0.08222, 0.4883, 0.2417, 0.4883, 0.08222, 0.3229, 0.8842, 0.1634, 0.8842, 0.1634, 0.8914, 0.4893, 0.4051, 0.5675, 0.2457, 0.5675, 0.4051, 0.8842, 0.1604, 0.8842, 0.001001, 0.8914, 0.001001, 0.5665, 0.001001, 0.4071, 0.07922, 0.4071, 0.001001, 0.3239, 0.4081, 0.1644, 0.4863, 0.3239, 0.4863, 0.5665, 0.2447, 0.4883, 0.4041, 0.4883, 0.2447, 0.1604, 0.4071, 0.001001, 0.4853, 0.001001, 0.4071, 0.8822, 0.3239, 0.8822, 0.1644, 0.8751, 0.3239, 0.8741, 0.001001, 0.8741, 0.1604, 0.8812, 0.001001, 0.1634, 0.001001, 0.1634, 0.1604, 0.3229, 0.001001, 0.1604, 0.1634, 0.001001, 0.3229, 0.001001, 0.1634, 0.8102, 0.8741, 0.6507, 0.8741, 0.6507, 0.8812, 0.8741, 0.3229, 0.8741, 0.1634, 0.8812, 0.1634, 0.2457, 0.3239, 0.4051, 0.2457, 0.4051, 0.3239, 0.4041, 0.2447, 0.2447, 0.3229, 0.2447, 0.2447, 0.4853, 0.2447, 0.4071, 0.4041, 0.4071, 0.2447, 0.1604, 0.8741, 0.001001, 0.8812, 0.001001, 0.8741, 0.4051, 0.3269, 0.3269, 0.4863, 0.4051, 0.4863, 0.3259, 0.4853, 0.4041, 0.3259, 0.3259, 0.3259, 0.1634, 0.4853, 0.3229, 0.4071, 0.1634, 0.4071, 0.9046, 0.4853, 0.9117, 0.3259, 0.9046, 0.3259, 0.1644, 0.8822, 0.3239, 0.8751, 0.3239, 0.8822, 0.8924, 0.733, 0.8924, 0.8924, 0.8751, 0.8924, 0.3229, 0.8741, 0.1634, 0.8812, 0.1634, 0.8741, 0.8741, 0.8914, 0.8741, 0.732, 0.8914, 0.732, 0.4051, 0.2427, 0.2457, 0.2427, 0.4051, 0.1644, 0.9584, 0.1644, 0.9584, 0.2427, 0.9512, 0.2427, 0.1644, 0.3239, 0.2427, 0.1644, 0.2427, 0.3239, 0.5695, 0.9858, 0.6477, 0.9858, 0.5695, 0.9878, 0.733, 0.8721, 0.8112, 0.8345, 0.8112, 0.8721, 0.8142, 0.9482, 0.8924, 0.9482, 0.8924, 0.9411, 0.9584, 0.8924, 0.9584, 0.8142, 0.9512, 0.8924, 0.4081, 0.8924, 0.4863, 0.8548, 0.4863, 0.8924, 0.4893, 0.8924, 0.5675, 0.8548, 0.5675, 0.8924, 0.8924, 0.4081, 0.8548, 0.4863, 0.8924, 0.4863, 0.8924, 0.3269, 0.8548, 0.4051, 0.8924, 0.4051, 0.8721, 0.3239, 0.8721, 0.2457, 0.8548, 0.3239, 0.8721, 0.8142, 0.8345, 0.8924, 0.8721, 0.8924, 0.9584, 0.2457, 0.9584, 0.3239, 0.9512, 0.3239, 0.4051, 0.8721, 0.3269, 0.8721, 0.4051, 0.8548, 0.9502, 0.8914, 0.9574, 0.8132, 0.9502, 0.8132, 0.8721, 0.6487, 0.8721, 0.5705, 0.8548, 0.6487, 0.8142, 0.9584, 0.8924, 0.9584, 0.8924, 0.9512, 0.8914, 0.9502, 0.8132, 0.9502, 0.8132, 0.9574, 0.9502, 0.3229, 0.9502, 0.2447, 0.9574, 0.2447, 0.4081, 0.9026, 0.4863, 0.8954, 0.4863, 0.9026, 0.001001, 0.4041, 0.1604, 0.3259, 0.001001, 0.3259, 0.8538, 0.2447, 0.8538, 0.3229, 0.8711, 0.2447, 0.002002, 0.9533, 0.08022, 0.9533, 0.08022, 0.9462, 0.733, 0.6487, 0.8112, 0.5705, 0.8112, 0.6487, 0.07922, 0.9452, 0.001001, 0.9452, 0.001001, 0.9523, 0.8711, 0.8132, 0.8335, 0.8914, 0.8335, 0.8132, 0.1634, 0.3259, 0.3229, 0.3259, 0.1634, 0.4041, 0.8548, 0.5675, 0.8924, 0.4893, 0.8924, 0.5675, 0.8914, 0.3259, 0.8538, 0.4041, 0.8538, 0.3259, 0.5665, 0.8538, 0.4883, 0.8914, 0.4883, 0.8538, 0.8538, 0.4853, 0.8914, 0.4071, 0.8538, 0.4071, 0.1614, 0.9533, 0.08322, 0.9533, 0.1614, 0.9462, 0.08222, 0.9452, 0.1604, 0.9452, 0.08222, 0.9523, 0.2417, 0.1634, 0.1634, 0.3229, 0.1634, 0.1634, 0.2447, 0.1634, 0.4041, 0.1634, 0.2447, 0.2417, 0.9502, 0.2417, 0.9502, 0.1634, 0.9574, 0.1634, 0.8914, 0.9401, 0.8132, 0.9401, 0.8132, 0.9472, 0.8538, 0.5665, 0.8914, 0.4883, 0.8538, 0.4883, 0.8102, 0.5695, 0.732, 0.6477, 0.732, 0.5695, 0.4853, 0.8538, 0.4071, 0.8914, 0.4071, 0.8538, 0.8538, 0.6477, 0.8538, 0.5695, 0.8711, 0.5695, 0.732, 0.8711, 0.8102, 0.8335, 0.732, 0.8335, 0.8721, 0.002002, 0.8721, 0.08022, 0.8548, 0.08022, 0.9482, 0.8142, 0.9411, 0.8924, 0.9482, 0.8924, 0.733, 0.9482, 0.8112, 0.9411, 0.8112, 0.9482, 0.8538, 0.07922, 0.8538, 0.001001, 0.8711, 0.001001, 0.8102, 0.9401, 0.732, 0.9472, 0.732, 0.9401, 0.9401, 0.8914, 0.9472, 0.8132, 0.9401, 0.8132, 0.4041, 0.8538, 0.3259, 0.8538, 0.3259, 0.8711, 0.73, 0.4863, 0.5705, 0.4863, 0.73, 0.4081, 0.4081, 0.73, 0.4863, 0.5705, 0.4863, 0.73, 0.73, 0.733, 0.6517, 0.8112, 0.73, 0.8112, 0.4863, 0.2427, 0.4863, 0.08322, 0.4081, 0.2427, 0.8112, 0.733, 0.733, 0.8112, 0.8112, 0.8112, 0.4853, 0.08222, 0.4071, 0.2417, 0.4071, 0.08222, 0.5695, 0.4071, 0.729, 0.4071, 0.5695, 0.4853, 0.1614, 0.4893, 0.002002, 0.5675, 0.1614, 0.5675, 0.732, 0.8102, 0.8102, 0.732, 0.732, 0.732, 0.6507, 0.8102, 0.729, 0.732, 0.6507, 0.732, 0.8345, 0.2427, 0.8721, 0.1644, 0.8721, 0.2427, 0.7939, 0.1614, 0.801, 0.1238, 0.801, 0.1614, 0.8711, 0.1634, 0.8335, 0.2417, 0.8335, 0.1634, 0.4893, 0.8112, 0.6487, 0.7736, 0.6487, 0.8112, 0.8, 0.1228, 0.7929, 0.1604, 0.7929, 0.1228, 0.6477, 0.7726, 0.4883, 0.8102, 0.4883, 0.7726, 0.8345, 0.73, 0.8721, 0.6517, 0.8721, 0.73, 0.5675, 0.8142, 0.4893, 0.8518, 0.5675, 0.8518, 0.8112, 0.1238, 0.804, 0.1614, 0.8112, 0.1614, 0.733, 0.1208, 0.735, 0.08322, 0.735, 0.1208, 0.803, 0.1604, 0.8102, 0.1228, 0.803, 0.1228, 0.8711, 0.6507, 0.8335, 0.729, 0.8335, 0.6507, 0.4883, 0.8508, 0.5665, 0.8132, 0.4883, 0.8132, 0.8142, 0.3239, 0.8518, 0.2457, 0.8518, 0.3239, 0.8508, 0.2447, 0.8132, 0.3229, 0.8132, 0.2447, 0.734, 0.08222, 0.732, 0.1198, 0.732, 0.08222, 0.7736, 0.1614, 0.7807, 0.1238, 0.7807, 0.1614, 0.738, 0.1208, 0.7401, 0.08322, 0.7401, 0.1208, 0.7797, 0.1228, 0.7726, 0.1604, 0.7726, 0.1228, 0.7391, 0.08222, 0.737, 0.1198, 0.737, 0.08222, 0.7909, 0.1238, 0.7837, 0.1614, 0.7909, 0.1614, 0.7827, 0.1604, 0.7899, 0.1228, 0.7827, 0.1228, 0.3269, 0.7706, 0.4863, 0.733, 0.4863, 0.7706, 0.4853, 0.732, 0.3259, 0.7696, 0.3259, 0.732, 0.2427, 0.9868, 0.1644, 0.9888, 0.2427, 0.9888, 0.9918, 0.9736, 0.9939, 0.8954, 0.9939, 0.9736, 0.9655, 0.4853, 0.9675, 0.3259, 0.9655, 0.3259, 0.08222, 0.9625, 0.08222, 0.9604, 0.2417, 0.9604, 0.9665, 0.1614, 0.9685, 0.002002, 0.9685, 0.1614, 0.007078, 0.801, 0.009151, 0.799, 0.009151, 0.801, 0.9929, 0.8944, 0.9908, 0.9726, 0.9908, 0.8944, 0.3239, 0.9969, 0.2457, 0.999, 0.3239, 0.999, 0.9868, 0.9736, 0.9888, 0.8954, 0.9888, 0.9736, 0.001001, 0.8, 0.003074, 0.798, 0.001001, 0.798, 0.4853, 0.9604, 0.3259, 0.9604, 0.3259, 0.9625, 0.9655, 0.1604, 0.9675, 0.001001, 0.9655, 0.001001, 0.1634, 0.9878, 0.2417, 0.9858, 0.1634, 0.9858, 0.08022, 0.9868, 0.002002, 0.9888, 0.08022, 0.9888, 0.9878, 0.8944, 0.9858, 0.9726, 0.9858, 0.8944, 0.006077, 0.8, 0.00815, 0.798, 0.006077, 0.798, 0.6386, 0.8548, 0.6386, 0.8924, 0.6314, 0.8924, 0.7604, 0.1208, 0.7604, 0.08322, 0.7583, 0.1208, 0.6487, 0.8548, 0.6416, 0.8924, 0.6487, 0.8924, 0.6376, 0.8538, 0.6304, 0.8914, 0.6304, 0.8538, 0.8142, 0.4863, 0.8518, 0.4081, 0.8518, 0.4863, 0.7553, 0.1208, 0.7553, 0.08322, 0.7533, 0.1208, 0.6406, 0.8914, 0.6477, 0.8538, 0.6406, 0.8538, 0.7655, 0.08322, 0.7634, 0.1208, 0.7655, 0.1208, 0.8924, 0.1644, 0.8853, 0.3239, 0.8924, 0.3239, 0.732, 0.9858, 0.8102, 0.9858, 0.732, 0.9878, 0.7706, 0.08322, 0.7706, 0.1208, 0.7685, 0.1208, 0.6111, 0.8924, 0.6183, 0.8548, 0.6183, 0.8924, 0.7624, 0.08222, 0.7624, 0.1198, 0.7645, 0.08222, 0.7675, 0.1198, 0.7675, 0.08222, 0.7696, 0.08222, 0.4893, 0.6894, 0.6487, 0.6894, 0.6487, 0.6517, 0.7523, 0.1198, 0.7523, 0.08222, 0.7543, 0.08222, 0.8842, 0.3229, 0.8842, 0.1634, 0.8914, 0.1634, 0.07922, 0.9858, 0.001001, 0.9878, 0.001001, 0.9858, 0.6487, 0.2427, 0.5705, 0.2427, 0.6487, 0.08322, 0.8508, 0.4071, 0.8132, 0.4853, 0.8132, 0.4071, 0.8518, 0.3645, 0.8518, 0.3269, 0.7736, 0.3645, 0.7573, 0.1198, 0.7573, 0.08222, 0.7594, 0.08222, 0.6173, 0.8538, 0.6101, 0.8914, 0.6101, 0.8538, 0.6284, 0.8548, 0.6213, 0.8924, 0.6284, 0.8924, 0.4863, 0.8518, 0.4863, 0.8142, 0.4081, 0.8518, 0.4071, 0.8508, 0.4853, 0.8132, 0.4071, 0.8132, 0.9969, 0.202, 0.999, 0.1644, 0.999, 0.202, 0.8944, 0.8944, 0.8944, 0.9726, 0.8965, 0.8944, 0.6477, 0.6507, 0.4883, 0.6884, 0.4883, 0.6507, 0.4051, 0.6924, 0.3269, 0.73, 0.4051, 0.73, 0.4071, 0.5695, 0.4853, 0.5695, 0.4071, 0.729, 0.6517, 0.933, 0.73, 0.9259, 0.73, 0.933, 0.4893, 0.5675, 0.5675, 0.4081, 0.5675, 0.5675, 0.7726, 0.3635, 0.8508, 0.3259, 0.7726, 0.3259, 0.8741, 0.5695, 0.8741, 0.729, 0.8812, 0.5695, 0.729, 0.9249, 0.6507, 0.932, 0.6507, 0.9249, 0.6203, 0.8914, 0.6274, 0.8538, 0.6203, 0.8538, 0.998, 0.1634, 0.9959, 0.201, 0.9959, 0.1634, 0.3259, 0.729, 0.4041, 0.6914, 0.3259, 0.6914, 0.6477, 0.08222, 0.5695, 0.2417, 0.5695, 0.08222, 0.4081, 0.5675, 0.4863, 0.4081, 0.4863, 0.5675, 0.73, 0.1644, 0.6517, 0.2427, 0.73, 0.2427, 0.001001, 0.5665, 0.1604, 0.4883, 0.001001, 0.4883, 0.9046, 0.2417, 0.9046, 0.08222, 0.9117, 0.08222, 0.2447, 0.998, 0.3229, 0.9959, 0.2447, 0.9959, 0.1614, 0.8721, 0.002002, 0.8721, 0.1614, 0.8548, 0.729, 0.1634, 0.6507, 0.2417, 0.6507, 0.1634, 0.6517, 0.6487, 0.73, 0.5705, 0.73, 0.6487, 0.4883, 0.5665, 0.5665, 0.4071, 0.4883, 0.4071, 0.7736, 0.5675, 0.7909, 0.4081, 0.7909, 0.5675, 0.4853, 0.8944, 0.4071, 0.8944, 0.4071, 0.9016, 0.6507, 0.6477, 0.729, 0.5695, 0.6507, 0.5695, 0.4071, 0.5665, 0.4853, 0.4071, 0.4071, 0.4071, 0.3269, 0.1614, 0.4051, 0.002002, 0.4051, 0.1614, 0.3259, 0.9219, 0.3259, 0.9147, 0.4041, 0.9147, 0.9229, 0.2457, 0.9056, 0.3239, 0.9229, 0.3239, 0.9046, 0.3229, 0.9046, 0.2447, 0.9219, 0.2447, 0.001001, 0.8538, 0.1604, 0.8538, 0.001001, 0.8711, 0.08322, 0.8112, 0.1614, 0.733, 0.1614, 0.8112, 0.2457, 0.7706, 0.3239, 0.6924, 0.3239, 0.7706, 0.2447, 0.7696, 0.3229, 0.6914, 0.2447, 0.6914, 0.7726, 0.4071, 0.7899, 0.4071, 0.7726, 0.5665, 0.73, 0.8345, 0.6517, 0.8721, 0.73, 0.8721, 0.2427, 0.8345, 0.1644, 0.8721, 0.2427, 0.8721, 0.2417, 0.8335, 0.1634, 0.8711, 0.1634, 0.8335, 0.3259, 0.1604, 0.4041, 0.001001, 0.3259, 0.001001, 0.6507, 0.8711, 0.729, 0.8335, 0.6507, 0.8335, 0.08222, 0.8102, 0.1604, 0.732, 0.08222, 0.732, 0.732, 0.4071, 0.732, 0.5665, 0.7696, 0.4071, 0.6081, 0.8619, 0.6081, 0.8548, 0.5705, 0.8619, 0.7696, 0.2447, 0.732, 0.4041, 0.732, 0.2447, 0.1614, 0.8924, 0.1614, 0.8853, 0.002002, 0.8924, 0.73, 0.2457, 0.6517, 0.4051, 0.73, 0.4051, 0.6507, 0.4041, 0.729, 0.2447, 0.6507, 0.2447])
me_templo.materials.append(mat_templo_png)
me_templo.use_remesh_preserve_volume = False
me_templo.use_remesh_preserve_attributes = False
me_templo.use_mirror_vertex_groups = False
me_templo.update()

# ---- objects
ob_mesh1_005 = bpy.data.objects.new('mesh1.005', me_templo)
ob_mesh1_007 = bpy.data.objects.new('mesh1.007', me_templo)
ob_mesh1_006 = bpy.data.objects.new('mesh1.006', me_templo)
ob_mesh1_000 = bpy.data.objects.new('mesh1.000', me_templo)
ob_mesh1_003 = bpy.data.objects.new('mesh1.003', me_templo)
ob_mesh1_001 = bpy.data.objects.new('mesh1.001', me_templo)
ob_mesh1_002 = bpy.data.objects.new('mesh1.002', me_templo)

# ---- transforms, parenting, visibility, modifiers, constraints
ob_mesh1_005.location = (-66.99, 102.3, 15.48)
ob_mesh1_005.rotation_euler = (0.0, 0.0, -6.283)
ob_mesh1_005.scale = (0.01369, 0.01325, 0.01002)
ob_mesh1_005.lineart.crease_threshold = 0.0
ob_mesh1_007.location = (43.12, 102.3, 15.48)
ob_mesh1_007.rotation_euler = (0.0, 0.0, -3.142)
ob_mesh1_007.scale = (0.01369, 0.01325, 0.01002)
ob_mesh1_007.lineart.crease_threshold = 0.0
ob_mesh1_006.location = (45.9, 57.05, 1.145)
ob_mesh1_006.rotation_euler = (0.0, 0.0, -1.571)
ob_mesh1_006.scale = (0.01344, 0.01325, 0.01002)
ob_mesh1_006.lineart.crease_threshold = 0.0
ob_mesh1_000.location = (-17.81, 57.05, 1.145)
ob_mesh1_000.rotation_euler = (0.0, 0.0, -1.571)
ob_mesh1_000.scale = (0.01344, 0.01325, 0.01002)
ob_mesh1_000.lineart.crease_threshold = 0.0
ob_mesh1_003.location = (14.6, 57.91, 1.206)
ob_mesh1_003.rotation_euler = (0.0, 0.0, -1.571)
ob_mesh1_003.scale = (0.01715, 0.01715, 0.01715)
ob_mesh1_003.lineart.crease_threshold = 0.0
ob_mesh1_001.location = (-48.95, 57.91, 1.206)
ob_mesh1_001.rotation_euler = (0.0, 0.0, -1.571)
ob_mesh1_001.scale = (0.01715, 0.01715, 0.01715)
ob_mesh1_001.lineart.crease_threshold = 0.0
ob_mesh1_002.location = (-52.36, 1.093, 2.917e-06)
ob_mesh1_002.scale = (0.0254, 0.0254, 0.0254)
ob_mesh1_002.lineart.crease_threshold = 0.0

# ---- collection membership
col_collection_1.objects.link(ob_mesh1_005)
col_collection_1.objects.link(ob_mesh1_007)
col_collection_1.objects.link(ob_mesh1_006)
col_collection_1.objects.link(ob_mesh1_000)
col_collection_1.objects.link(ob_mesh1_003)
col_collection_1.objects.link(ob_mesh1_001)
col_collection_1.objects.link(ob_mesh1_002)

# ---- scene / render settings (as saved in the file)
scene.frame_start = 1; scene.frame_end = 250; scene.frame_set(0)
scene.render.engine = 'BLENDER_EEVEE_NEXT'
scene.render.image_settings.color_mode = 'RGB'
scene.render.image_settings.compression = 90
scene.render.resolution_x = 640
scene.render.resolution_y = 480
scene.render.resolution_percentage = 50
scene.render.dither_intensity = 0.0
scene.render.use_bake_clear = False
scene.render.bake_margin = 3
scene.render.bake_bias = 0.0
scene.cycles.use_denoising = False
scene.cycles.samples = 10
scene.cycles.sampling_pattern = 'TABULATED_SOBOL'
scene.cycles.light_sampling_threshold = 0.0
scene.cycles.use_adaptive_sampling = False
scene.cycles.use_light_tree = False
scene.cycles.blur_glossy = 0.0
scene.cycles.volume_bounces = 1
scene.cycles.pixel_filter_type = 'GAUSSIAN'
scene.cycles.sample_clamp_indirect = 0.0
scene.view_settings.view_transform = 'Standard'
bpy.context.view_layer.update()

# ---- added for rendering (the .blend has no active camera): camera
cam_auto = bpy.data.cameras.new('AutoCamera')
cam_auto.lens = 50.0
cam_auto.sensor_width = 36.0
cam_auto.clip_end = 3136.07
ob_auto_camera = bpy.data.objects.new('AutoCamera', cam_auto)
scene.collection.objects.link(ob_auto_camera)
ob_auto_camera.location = (167.475, -167.596, 163.901)
ob_auto_camera.rotation_euler = (1.09748, -7.21219e-08, 0.694738)
scene.camera = ob_auto_camera
bpy.context.view_layer.update()
